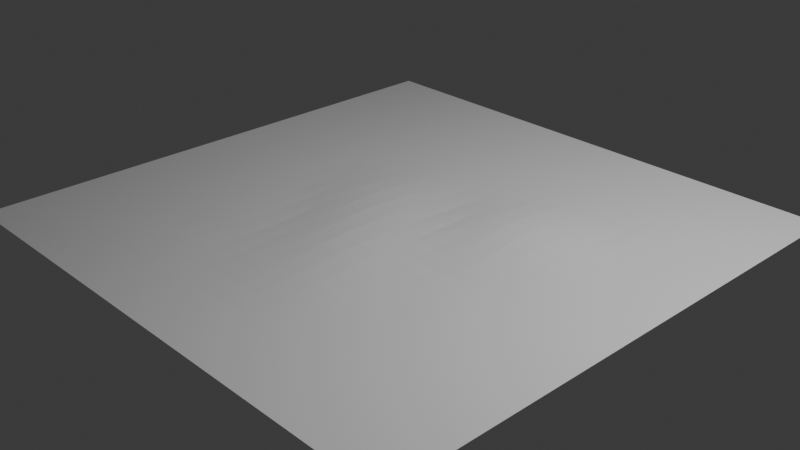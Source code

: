 # Source: ground-tile-deform1.blend  (saved by Blender 4.3.34; exported with 4.5.12 LTS)
import bpy
from mathutils import Matrix  # noqa: F401  (used for matrix-valued properties, if any)

bpy.ops.wm.read_factory_settings(use_empty=True)
scene = bpy.context.scene
scene.name = 'Scene'

# ---- collections
col_collection = bpy.data.collections.new('Collection'); scene.collection.children.link(col_collection)

# ---- world
world_world = bpy.data.worlds.new('World'); scene.world = world_world
world_world.use_nodes = True; world_world.node_tree.nodes.clear()
_N = world_world.node_tree.nodes; _L = world_world.node_tree.links
n0 = _N.new('ShaderNodeOutputWorld'); n0.name = 'World Output'; n0.location = (300, 300)
n1 = _N.new('ShaderNodeBackground'); n1.name = 'Background'; n1.location = (10, 300)
n1.inputs[0].default_value = (0.05088, 0.05088, 0.05088, 1.0)
_L.new(n1.outputs[0], n0.inputs[0])
n0.is_active_output = True
world_world.color = (0.05088, 0.05088, 0.05088)
world_world.sun_shadow_jitter_overblur = 0.0

# ---- cameras
cam_camera = bpy.data.cameras.new('Camera')
cam_camera.clip_end = 100.0
cam_camera.ortho_scale = 7.314

# ---- lights
light_light = bpy.data.lights.new('Light', 'POINT')
light_light.energy = 1000.0
light_light.shadow_soft_size = 0.1

# ---- meshes
me_plane = bpy.data.meshes.new('Plane')
me_plane.from_pydata([(-3.0, -3.0, 0.0), (3.0, -3.0, 0.0), (-3.0, 3.0, 0.0), (3.0, 3.0, 0.0), (-3.0, 2.75, 0.0), (-3.0, 2.5, 0.0), (-3.0, 2.25, 0.0), (-3.0, 2.0, 0.0), (-3.0, 1.75, 0.0), (-3.0, 1.5, 0.0), (-3.0, 1.25, 0.0), (-3.0, 1.0, 0.0), (-3.0, 0.75, 0.0), (-3.0, 0.5, 0.0), (-3.0, 0.25, 0.0), (-3.0, 0.0, 0.0), (-3.0, -0.25, 0.0), (-3.0, -0.5, 0.0), (-3.0, -0.75, 0.0), (-3.0, -1.0, 0.0), (-3.0, -1.25, 0.0), (-3.0, -1.5, 0.0), (-3.0, -1.75, 0.0), (-3.0, -2.0, 0.0), (-3.0, -2.25, 0.0), (-3.0, -2.5, 0.0), (-3.0, -2.75, 0.0), (-2.75, -3.0, 0.0), (-2.5, -3.0, 0.0), (-2.25, -3.0, 0.0), (-2.0, -3.0, 0.0), (-1.75, -3.0, 0.0), (-1.5, -3.0, 0.0), (-1.25, -3.0, 0.0), (-1.0, -3.0, 0.0), (-0.75, -3.0, 0.0), (-0.5, -3.0, 0.0), (-0.25, -3.0, 0.0), (0.0, -3.0, 0.0), (0.25, -3.0, 0.0), (0.5, -3.0, 0.0), (0.75, -3.0, 0.0), (1.0, -3.0, 0.0), (1.25, -3.0, 0.0), (1.5, -3.0, 0.0), (1.75, -3.0, 0.0), (2.0, -3.0, 0.0), (2.25, -3.0, 0.0), (2.5, -3.0, 0.0), (2.75, -3.0, 0.0), (3.0, -2.75, 0.0), (3.0, -2.5, 0.0), (3.0, -2.25, 0.0), (3.0, -2.0, 0.0), (3.0, -1.75, 0.0), (3.0, -1.5, 0.0), (3.0, -1.25, 0.0), (3.0, -1.0, 0.0), (3.0, -0.75, 0.0), (3.0, -0.5, 0.0), (3.0, -0.25, 0.0), (3.0, 0.0, 0.0), (3.0, 0.25, 0.0), (3.0, 0.5, 0.0), (3.0, 0.75, 0.0), (3.0, 1.0, 0.0), (3.0, 1.25, 0.0), (3.0, 1.5, 0.0), (3.0, 1.75, 0.0), (3.0, 2.0, 0.0), (3.0, 2.25, 0.0), (3.0, 2.5, 0.0), (3.0, 2.75, 0.0), (2.75, 3.0, 0.0), (2.5, 3.0, 0.0), (2.25, 3.0, 0.0), (2.0, 3.0, 0.0), (1.75, 3.0, 0.0), (1.5, 3.0, 0.0), (1.25, 3.0, 0.0), (1.0, 3.0, 0.0), (0.75, 3.0, 0.0), (0.5, 3.0, 0.0), (0.25, 3.0, 0.0), (0.0, 3.0, 0.0), (-0.25, 3.0, 0.0), (-0.5, 3.0, 0.0), (-0.75, 3.0, 0.0), (-1.0, 3.0, 0.0), (-1.25, 3.0, 0.0), (-1.5, 3.0, 0.0), (-1.75, 3.0, 0.0), (-2.0, 3.0, 0.0), (-2.25, 3.0, 0.0), (-2.5, 3.0, 0.0), (-2.75, 3.0, 0.0), (-2.75, -2.75, 0.0), (-2.75, -2.5, 0.0), (-2.75, -2.25, 0.0), (-2.75, -2.0, 0.0), (-2.75, -1.75, 0.0), (-2.75, -1.5, 0.0), (-2.75, -1.25, 0.0), (-2.75, -1.0, 0.0), (-2.75, -0.75, 0.0), (-2.75, -0.5, 0.0), (-2.75, -0.25, 0.0), (-2.75, 0.0, 0.0), (-2.75, 0.25, 0.0), (-2.75, 0.5, 0.0), (-2.75, 0.75, 0.0), (-2.75, 1.0, 0.0), (-2.75, 1.25, 0.0), (-2.75, 1.5, 0.0), (-2.75, 1.75, 0.0), (-2.75, 2.0, 0.0), (-2.75, 2.25, 0.0), (-2.75, 2.5, 0.0), (-2.75, 2.75, 0.0), (-2.5, -2.75, 0.0), (-2.5, -2.5, 0.0), (-2.5, -2.25, 0.0), (-2.5, -2.0, 0.0), (-2.5, -1.75, 0.0), (-2.5, -1.5, 0.0), (-2.5, -1.25, 0.0), (-2.5, -1.0, 0.0), (-2.5, -0.75, 0.0), (-2.5, -0.5, 0.0), (-2.5, -0.25, 0.0), (-2.5, 0.0, 0.0), (-2.5, 0.25, 0.0), (-2.5, 0.5, 0.0), (-2.5, 0.75, 0.0), (-2.5, 1.0, 0.0), (-2.5, 1.25, 0.0), (-2.5, 1.5, 0.0), (-2.5, 1.75, 0.0), (-2.5, 2.0, 0.0), (-2.5, 2.25, 0.0), (-2.5, 2.5, 0.0), (-2.5, 2.75, 0.0), (-2.25, -2.75, 0.0), (-2.25, -2.5, 0.0), (-2.25, -2.25, 0.0), (-2.25, -2.0, 0.0), (-2.25, -1.75, 0.0), (-2.25, -1.5, 0.0), (-2.25, -1.25, 0.0), (-2.25, -1.0, 0.0), (-2.25, -0.75, 0.0), (-2.25, -0.5, 0.0), (-2.25, -0.25, 0.0), (-2.25, 0.0, 0.0), (-2.25, 0.25, 0.0), (-2.25, 0.5, 0.0), (-2.25, 0.75, 0.0), (-2.25, 1.0, 0.0), (-2.25, 1.25, 0.0), (-2.25, 1.5, 0.0), (-2.25, 1.75, 0.0), (-2.25, 2.0, 0.0), (-2.25, 2.25, 0.0), (-2.25, 2.5, 0.0), (-2.25, 2.75, 0.0), (-2.0, -2.75, 0.0), (-2.0, -2.5, 0.0), (-2.0, -2.25, 0.0), (-2.0, -2.0, 0.0), (-2.0, -1.75, 0.0), (-2.0, -1.5, 0.0), (-2.0, -1.25, 0.0), (-2.0, -1.0, 0.0), (-2.0, -0.75, 0.0), (-2.0, -0.5, 0.0), (-2.0, -0.25, 0.0), (-2.0, 0.0, 0.0), (-2.0, 0.25, 0.0), (-2.0, 0.5, 0.0), (-2.0, 0.75, 0.0), (-2.0, 1.0, 0.0), (-2.0, 1.25, 0.0), (-2.0, 1.5, 0.0), (-2.0, 1.75, 0.0), (-2.0, 2.0, 0.0), (-2.0, 2.25, 0.0), (-2.0, 2.5, 0.0), (-2.0, 2.75, 0.0), (-1.75, -2.75, 0.0), (-1.75, -2.5, 0.0), (-1.75, -2.25, 0.0), (-1.75, -2.0, 0.0), (-1.75, -1.75, 0.0), (-1.75, -1.5, 0.0), (-1.75, -1.25, 0.0), (-1.75, -1.0, 0.0), (-1.75, -0.75, 0.0), (-1.75, -0.5, 0.0), (-1.75, -0.25, 0.0), (-1.75, 0.0, 0.0), (-1.75, 0.25, 0.0), (-1.75, 0.5, 0.0), (-1.75, 0.75, 0.0), (-1.75, 1.0, 0.0), (-1.75, 1.25, 0.0), (-1.75, 1.5, 0.0), (-1.75, 1.75, 0.0), (-1.75, 2.0, 0.0), (-1.75, 2.25, 0.0), (-1.75, 2.5, 0.0), (-1.75, 2.75, 0.0), (-1.5, -2.75, 0.0), (-1.5, -2.5, 0.0), (-1.5, -2.25, 0.0), (-1.5, -2.0, 0.0), (-1.5, -1.75, 0.0), (-1.5, -1.5, 0.0), (-1.5, -1.25, 0.0), (-1.5, -1.0, 0.0), (-1.5, -0.75, 0.0), (-1.5, -0.5, 0.0), (-1.5, -0.25, 0.0), (-1.5, 5.004e-05, 0.0001665), (-1.5, 0.2501, 0.0004063), (-1.5, 0.5001, 0.0001885), (-1.5, 0.75, 0.0), (-1.5, 1.0, 0.0), (-1.5, 1.25, 0.0), (-1.5, 1.5, 0.0), (-1.5, 1.75, 0.0), (-1.5, 2.0, 0.0), (-1.5, 2.25, 0.0), (-1.5, 2.5, 0.0), (-1.5, 2.75, 0.0), (-1.25, -2.75, 0.0), (-1.25, -2.5, 0.0), (-1.25, -2.25, 0.0), (-1.25, -2.0, 0.0), (-1.25, -1.75, 0.0), (-1.25, -1.5, 0.0), (-1.25, -1.25, 0.0), (-1.25, -1.0, 0.0), (-1.25, -0.75, 0.0), (-1.25, -0.5, 2.055e-05), (-1.251, -0.2495, 0.002122), (-1.253, 0.001418, 0.006132), (-1.254, 0.2518, 0.008056), (-1.253, 0.5015, 0.006279), (-1.251, 0.7506, 0.002305), (-1.25, 1.0, 4.876e-05), (-1.25, 1.25, 0.0), (-1.25, 1.5, 0.0), (-1.25, 1.75, 0.0), (-1.25, 2.0, 0.0), (-1.25, 2.25, 0.0), (-1.25, 2.5, 0.0), (-1.25, 2.75, 0.0), (-1.0, -2.75, 0.0), (-1.0, -2.5, 0.0), (-1.0, -2.25, 0.0), (-1.0, -2.0, 0.0), (-1.0, -1.75, 0.0), (-1.0, -1.5, 0.0), (-1.0, -1.25, 0.0), (-1.0, -1.0, 0.0), (-1.0, -0.75, 0.0), (-1.001, -0.4993, 0.002905), (-1.006, -0.2472, 0.01339), (-1.01, 0.004782, 0.02304), (-1.011, 0.2553, 0.02532), (-1.009, 0.5042, 0.01932), (-1.005, 0.7523, 0.01019), (-1.001, 1.001, 0.002252), (-1.0, 1.25, 0.0), (-1.0, 1.5, 0.0), (-1.0, 1.75, 0.0), (-1.0, 2.0, 0.0), (-1.0, 2.25, 0.0), (-1.0, 2.5, 0.0), (-1.0, 2.75, 0.0), (-0.75, -2.75, 0.0), (-0.75, -2.5, 0.0), (-0.75, -2.25, 0.0), (-0.75, -2.0, 0.0), (-0.75, -1.75, 0.0), (-0.75, -1.5, 0.000242), (-0.7501, -1.25, 0.0006524), (-0.7507, -0.9999, 0.00208), (-0.753, -0.7491, 0.008056), (-0.7584, -0.4961, 0.02059), (-0.7649, -0.2424, 0.03528), (-0.769, 0.009801, 0.04467), (-0.7697, 0.2597, 0.04671), (-0.7655, 0.5075, 0.03624), (-0.7584, 0.7541, 0.01914), (-0.7528, 1.001, 0.006105), (-0.7501, 1.25, 0.0001514), (-0.75, 1.5, 0.0), (-0.75, 1.75, 0.0), (-0.75, 2.0, 0.0), (-0.75, 2.25, 0.0), (-0.75, 2.5, 0.0), (-0.75, 2.75, 0.0), (-0.5, -2.75, 0.0), (-0.5, -2.5, 0.0), (-0.5, -2.25, 0.0), (-0.5, -2.0, 2.939e-05), (-0.5004, -1.75, 0.003104), (-0.5009, -1.499, 0.007631), (-0.5017, -1.249, 0.01146), (-0.5056, -0.9981, 0.02096), (-0.5112, -0.7459, 0.03096), (-0.5192, -0.4914, 0.04718), (-0.5264, -0.2368, 0.06268), (-0.5289, 0.01513, 0.0674), (-0.526, 0.2636, 0.06043), (-0.5197, 0.5097, 0.04651), (-0.5108, 0.7552, 0.02491), (-0.5035, 1.002, 0.007763), (-0.5002, 1.25, 0.0003299), (-0.5, 1.5, 0.0), (-0.5, 1.75, 0.0), (-0.5, 2.0, 0.0), (-0.5, 2.25, 0.0), (-0.5, 2.5, 0.0), (-0.5, 2.75, 0.0), (-0.25, -2.75, 0.0), (-0.25, -2.5, 0.0), (-0.25, -2.25, 0.0), (-0.2503, -2.0, 0.003075), (-0.2513, -1.749, 0.01187), (-0.2523, -1.498, 0.02054), (-0.2553, -1.247, 0.03163), (-0.2618, -0.9953, 0.04611), (-0.2694, -0.7423, 0.05766), (-0.2777, -0.4877, 0.06947), (-0.2834, -0.2334, 0.07892), (-0.2832, 0.01766, 0.07676), (-0.2767, 0.2647, 0.06103), (-0.2682, 0.5095, 0.04249), (-0.2595, 0.7547, 0.02243), (-0.2526, 1.001, 0.005783), (-0.2501, 1.25, 0.0001109), (-0.25, 1.5, 0.0), (-0.25, 1.75, 0.0), (-0.25, 2.0, 0.0), (-0.25, 2.25, 0.0), (-0.25, 2.5, 0.0), (-0.25, 2.75, 0.0), (0.0, -2.75, 0.0), (0.0, -2.5, 0.0), (-2.474e-05, -2.25, 0.0002193), (-0.00085, -1.999, 0.007537), (-0.002307, -1.748, 0.02045), (-0.003664, -1.497, 0.03249), (-0.007848, -1.245, 0.04798), (-0.0152, -0.9935, 0.06347), (-0.02297, -0.7405, 0.07246), (-0.02929, -0.487, 0.07616), (-0.03168, -0.2341, 0.07414), (-0.02875, 0.01605, 0.06659), (-0.02079, 0.2625, 0.0484), (-0.0123, 0.5073, 0.02955), (-0.00548, 0.7528, 0.0135), (-0.0009898, 1.0, 0.002515), (-5.713e-05, 1.25, 0.0002766), (0.0, 1.5, 0.0), (0.0, 1.75, 0.0), (0.0, 2.0, 0.0), (0.0, 2.25, 0.0), (0.0, 2.5, 0.0), (0.0, 2.75, 0.0), (0.25, -2.75, 0.0), (0.25, -2.5, 0.0), (0.2499, -2.25, 0.0006021), (0.2489, -1.999, 0.00949), (0.2473, -1.747, 0.02395), (0.2458, -1.496, 0.03743), (0.2425, -1.245, 0.05106), (0.2362, -0.9936, 0.06366), (0.2305, -0.7417, 0.06665), (0.2271, -0.4897, 0.0623), (0.2275, -0.2381, 0.05487), (0.2315, 0.01175, 0.0466), (0.2385, 0.2589, 0.03191), (0.2436, 0.5047, 0.02237), (0.2468, 0.751, 0.01441), (0.2481, 0.9994, 0.009631), (0.2485, 1.249, 0.007269), (0.2494, 1.5, 0.00308), (0.25, 1.75, 6.041e-05), (0.25, 2.0, 0.0), (0.25, 2.25, 0.0), (0.25, 2.5, 0.0), (0.25, 2.75, 0.0), (0.5, -2.75, 0.0), (0.5, -2.5, 0.0), (0.5, -2.25, 0.0002072), (0.4992, -1.999, 0.007459), (0.4977, -1.748, 0.02031), (0.4964, -1.497, 0.03229), (0.4952, -1.246, 0.03921), (0.4915, -0.9955, 0.04622), (0.4881, -0.7449, 0.04551), (0.487, -0.494, 0.03866), (0.4881, -0.2429, 0.03314), (0.4906, 0.008215, 0.03318), (0.4928, 0.2579, 0.03613), (0.4924, 0.5058, 0.04283), (0.4925, 0.7529, 0.04052), (0.4941, 0.9998, 0.02998), (0.496, 1.248, 0.01928), (0.4977, 1.499, 0.0113), (0.4994, 1.75, 0.003084), (0.5, 2.0, 0.0), (0.5, 2.25, 0.0), (0.5, 2.5, 0.0), (0.5, 2.75, 0.0), (0.75, -2.75, 0.0), (0.75, -2.5, 0.0), (0.75, -2.25, 0.0), (0.7497, -2.0, 0.00298), (0.7487, -1.749, 0.01166), (0.7477, -1.498, 0.02025), (0.7473, -1.247, 0.02382), (0.7471, -0.9977, 0.02216), (0.746, -0.7482, 0.01923), (0.7456, -0.4977, 0.01572), (0.745, -0.2454, 0.0218), (0.7431, 0.008432, 0.03905), (0.7391, 0.2609, 0.06298), (0.7359, 0.5104, 0.07757), (0.7358, 0.7568, 0.07506), (0.7386, 1.002, 0.05789), (0.7428, 1.249, 0.03539), (0.746, 1.498, 0.01924), (0.7485, 1.749, 0.007283), (0.7499, 2.0, 0.0002803), (0.75, 2.25, 0.0), (0.75, 2.5, 0.0), (0.75, 2.75, 0.0), (1.0, -2.75, 0.0), (1.0, -2.5, 0.0), (1.0, -2.25, 0.0), (1.0, -2.0, 1.751e-05), (0.9997, -1.75, 0.002961), (0.9992, -1.499, 0.007396), (0.9989, -1.249, 0.009382), (0.9992, -0.9992, 0.007411), (0.9997, -0.7497, 0.002979), (0.9996, -0.4994, 0.002849), (0.9964, -0.2456, 0.02168), (0.9912, 0.01009, 0.05064), (0.9852, 0.2641, 0.08209), (0.9812, 0.5141, 0.101), (0.9811, 0.7601, 0.09813), (0.9848, 1.004, 0.07687), (0.9904, 1.25, 0.04739), (0.9953, 1.498, 0.02278), (0.9981, 1.749, 0.009057), (0.9999, 2.0, 0.0006635), (1.0, 2.25, 0.0), (1.0, 2.5, 0.0), (1.0, 2.75, 0.0), (1.25, -2.75, 0.0), (1.25, -2.5, 0.0), (1.25, -2.25, 0.0), (1.25, -2.0, 0.0), (1.25, -1.75, 0.0), (1.25, -1.5, 0.000193), (1.25, -1.25, 0.0005694), (1.25, -1.0, 0.0001953), (1.25, -0.75, 0.0), (1.25, -0.4997, 0.001578), (1.246, -0.2459, 0.02047), (1.241, 0.009971, 0.04959), (1.235, 0.2644, 0.08127), (1.231, 0.5151, 0.1014), (1.231, 0.7613, 0.09775), (1.235, 1.006, 0.07557), (1.241, 1.251, 0.04594), (1.246, 1.499, 0.01996), (1.249, 1.749, 0.007087), (1.25, 2.0, 0.0002459), (1.25, 2.25, 0.0), (1.25, 2.5, 0.0), (1.25, 2.75, 0.0), (1.5, -2.75, 0.0), (1.5, -2.5, 0.0), (1.5, -2.25, 0.0), (1.5, -2.0, 0.0), (1.5, -1.75, 0.0), (1.5, -1.5, 0.0), (1.5, -1.25, 0.0), (1.5, -1.0, 0.0), (1.5, -0.75, 0.0), (1.5, -0.4999, 0.0003337), (1.498, -0.2474, 0.01309), (1.493, 0.007408, 0.03665), (1.488, 0.2615, 0.06079), (1.485, 0.5123, 0.07662), (1.485, 0.7596, 0.07417), (1.489, 1.005, 0.05647), (1.494, 1.251, 0.03139), (1.498, 1.499, 0.01119), (1.499, 1.75, 0.002843), (1.5, 2.0, 0.0), (1.5, 2.25, 0.0), (1.5, 2.5, 0.0), (1.5, 2.75, 0.0), (1.75, -2.75, 0.0), (1.75, -2.5, 0.0), (1.75, -2.25, 0.0), (1.75, -2.0, 0.0), (1.75, -1.75, 0.0), (1.75, -1.5, 0.0), (1.75, -1.25, 0.0), (1.75, -1.0, 0.0), (1.75, -0.75, 0.0), (1.75, -0.5, 0.0), (1.749, -0.249, 0.004995), (1.746, 0.003963, 0.01963), (1.743, 0.2569, 0.03416), (1.742, 0.5079, 0.04304), (1.742, 0.7564, 0.0412), (1.744, 1.003, 0.02846), (1.748, 1.251, 0.01189), (1.749, 1.5, 0.002722), (1.75, 1.75, 2.134e-05), (1.75, 2.0, 0.0), (1.75, 2.25, 0.0), (1.75, 2.5, 0.0), (1.75, 2.75, 0.0), (2.0, -2.75, 0.0), (2.0, -2.5, 0.0), (2.0, -2.25, 0.0), (2.0, -2.0, 0.0), (2.0, -1.75, 0.0), (2.0, -1.5, 0.0), (2.0, -1.25, 0.0), (2.0, -1.0, 0.0), (2.0, -0.75, 0.0), (2.0, -0.5, 0.0), (2.0, -0.25, 2.981e-05), (1.999, 0.001011, 0.005005), (1.998, 0.2525, 0.01252), (1.997, 0.5032, 0.0159), (1.998, 0.7525, 0.01276), (1.999, 1.001, 0.005588), (2.0, 1.25, 0.0001969), (2.0, 1.5, 0.0), (2.0, 1.75, 0.0), (2.0, 2.0, 0.0), (2.0, 2.25, 0.0), (2.0, 2.5, 0.0), (2.0, 2.75, 0.0), (2.25, -2.75, 0.0), (2.25, -2.5, 0.0), (2.25, -2.25, 0.0), (2.25, -2.0, 0.0), (2.25, -1.75, 0.0), (2.25, -1.5, 0.0), (2.25, -1.25, 0.0), (2.25, -1.0, 0.0), (2.25, -0.75, 0.0), (2.25, -0.5, 0.0), (2.25, -0.25, 0.0), (2.25, 0.0, 0.0), (2.25, 0.2501, 0.0003412), (2.25, 0.5002, 0.0009949), (2.25, 0.7501, 0.0003553), (2.25, 1.0, 0.0), (2.25, 1.25, 0.0), (2.25, 1.5, 0.0), (2.25, 1.75, 0.0), (2.25, 2.0, 0.0), (2.25, 2.25, 0.0), (2.25, 2.5, 0.0), (2.25, 2.75, 0.0), (2.5, -2.75, 0.0), (2.5, -2.5, 0.0), (2.5, -2.25, 0.0), (2.5, -2.0, 0.0), (2.5, -1.75, 0.0), (2.5, -1.5, 0.0), (2.5, -1.25, 0.0), (2.5, -1.0, 0.0), (2.5, -0.75, 0.0), (2.5, -0.5, 0.0), (2.5, -0.25, 0.0), (2.5, 0.0, 0.0), (2.5, 0.25, 0.0), (2.5, 0.5, 0.0), (2.5, 0.75, 0.0), (2.5, 1.0, 0.0), (2.5, 1.25, 0.0), (2.5, 1.5, 0.0), (2.5, 1.75, 0.0), (2.5, 2.0, 0.0), (2.5, 2.25, 0.0), (2.5, 2.5, 0.0), (2.5, 2.75, 0.0), (2.75, -2.75, 0.0), (2.75, -2.5, 0.0), (2.75, -2.25, 0.0), (2.75, -2.0, 0.0), (2.75, -1.75, 0.0), (2.75, -1.5, 0.0), (2.75, -1.25, 0.0), (2.75, -1.0, 0.0), (2.75, -0.75, 0.0), (2.75, -0.5, 0.0), (2.75, -0.25, 0.0), (2.75, 0.0, 0.0), (2.75, 0.25, 0.0), (2.75, 0.5, 0.0), (2.75, 0.75, 0.0), (2.75, 1.0, 0.0), (2.75, 1.25, 0.0), (2.75, 1.5, 0.0), (2.75, 1.75, 0.0), (2.75, 2.0, 0.0), (2.75, 2.25, 0.0), (2.75, 2.5, 0.0), (2.75, 2.75, 0.0)], [], [(624, 72, 3, 73), (4, 118, 95, 2), (118, 141, 94, 95), (141, 164, 93, 94), (164, 187, 92, 93), (187, 210, 91, 92), (210, 233, 90, 91), (233, 256, 89, 90), (256, 279, 88, 89), (279, 302, 87, 88), (302, 325, 86, 87), (325, 348, 85, 86), (348, 371, 84, 85), (371, 394, 83, 84), (394, 417, 82, 83), (417, 440, 81, 82), (440, 463, 80, 81), (463, 486, 79, 80), (486, 509, 78, 79), (509, 532, 77, 78), (532, 555, 76, 77), (555, 578, 75, 76), (578, 601, 74, 75), (601, 624, 73, 74), (0, 27, 96, 26), (26, 96, 97, 25), (25, 97, 98, 24), (24, 98, 99, 23), (23, 99, 100, 22), (22, 100, 101, 21), (21, 101, 102, 20), (20, 102, 103, 19), (19, 103, 104, 18), (18, 104, 105, 17), (17, 105, 106, 16), (16, 106, 107, 15), (15, 107, 108, 14), (14, 108, 109, 13), (13, 109, 110, 12), (12, 110, 111, 11), (11, 111, 112, 10), (10, 112, 113, 9), (9, 113, 114, 8), (8, 114, 115, 7), (7, 115, 116, 6), (6, 116, 117, 5), (5, 117, 118, 4), (27, 28, 119, 96), (96, 119, 120, 97), (97, 120, 121, 98), (98, 121, 122, 99), (99, 122, 123, 100), (100, 123, 124, 101), (101, 124, 125, 102), (102, 125, 126, 103), (103, 126, 127, 104), (104, 127, 128, 105), (105, 128, 129, 106), (106, 129, 130, 107), (107, 130, 131, 108), (108, 131, 132, 109), (109, 132, 133, 110), (110, 133, 134, 111), (111, 134, 135, 112), (112, 135, 136, 113), (113, 136, 137, 114), (114, 137, 138, 115), (115, 138, 139, 116), (116, 139, 140, 117), (117, 140, 141, 118), (28, 29, 142, 119), (119, 142, 143, 120), (120, 143, 144, 121), (121, 144, 145, 122), (122, 145, 146, 123), (123, 146, 147, 124), (124, 147, 148, 125), (125, 148, 149, 126), (126, 149, 150, 127), (127, 150, 151, 128), (128, 151, 152, 129), (129, 152, 153, 130), (130, 153, 154, 131), (131, 154, 155, 132), (132, 155, 156, 133), (133, 156, 157, 134), (134, 157, 158, 135), (135, 158, 159, 136), (136, 159, 160, 137), (137, 160, 161, 138), (138, 161, 162, 139), (139, 162, 163, 140), (140, 163, 164, 141), (29, 30, 165, 142), (142, 165, 166, 143), (143, 166, 167, 144), (144, 167, 168, 145), (145, 168, 169, 146), (146, 169, 170, 147), (147, 170, 171, 148), (148, 171, 172, 149), (149, 172, 173, 150), (150, 173, 174, 151), (151, 174, 175, 152), (152, 175, 176, 153), (153, 176, 177, 154), (154, 177, 178, 155), (155, 178, 179, 156), (156, 179, 180, 157), (157, 180, 181, 158), (158, 181, 182, 159), (159, 182, 183, 160), (160, 183, 184, 161), (161, 184, 185, 162), (162, 185, 186, 163), (163, 186, 187, 164), (30, 31, 188, 165), (165, 188, 189, 166), (166, 189, 190, 167), (167, 190, 191, 168), (168, 191, 192, 169), (169, 192, 193, 170), (170, 193, 194, 171), (171, 194, 195, 172), (172, 195, 196, 173), (173, 196, 197, 174), (174, 197, 198, 175), (175, 198, 199, 176), (176, 199, 200, 177), (177, 200, 201, 178), (178, 201, 202, 179), (179, 202, 203, 180), (180, 203, 204, 181), (181, 204, 205, 182), (182, 205, 206, 183), (183, 206, 207, 184), (184, 207, 208, 185), (185, 208, 209, 186), (186, 209, 210, 187), (31, 32, 211, 188), (188, 211, 212, 189), (189, 212, 213, 190), (190, 213, 214, 191), (191, 214, 215, 192), (192, 215, 216, 193), (193, 216, 217, 194), (194, 217, 218, 195), (195, 218, 219, 196), (196, 219, 220, 197), (197, 220, 221, 198), (198, 221, 222, 199), (199, 222, 223, 200), (200, 223, 224, 201), (201, 224, 225, 202), (202, 225, 226, 203), (203, 226, 227, 204), (204, 227, 228, 205), (205, 228, 229, 206), (206, 229, 230, 207), (207, 230, 231, 208), (208, 231, 232, 209), (209, 232, 233, 210), (32, 33, 234, 211), (211, 234, 235, 212), (212, 235, 236, 213), (213, 236, 237, 214), (214, 237, 238, 215), (215, 238, 239, 216), (216, 239, 240, 217), (217, 240, 241, 218), (218, 241, 242, 219), (219, 242, 243, 220), (220, 243, 244, 221), (221, 244, 245, 222), (222, 245, 246, 223), (223, 246, 247, 224), (224, 247, 248, 225), (225, 248, 249, 226), (226, 249, 250, 227), (227, 250, 251, 228), (228, 251, 252, 229), (229, 252, 253, 230), (230, 253, 254, 231), (231, 254, 255, 232), (232, 255, 256, 233), (33, 34, 257, 234), (234, 257, 258, 235), (235, 258, 259, 236), (236, 259, 260, 237), (237, 260, 261, 238), (238, 261, 262, 239), (239, 262, 263, 240), (240, 263, 264, 241), (241, 264, 265, 242), (242, 265, 266, 243), (243, 266, 267, 244), (244, 267, 268, 245), (245, 268, 269, 246), (246, 269, 270, 247), (247, 270, 271, 248), (248, 271, 272, 249), (249, 272, 273, 250), (250, 273, 274, 251), (251, 274, 275, 252), (252, 275, 276, 253), (253, 276, 277, 254), (254, 277, 278, 255), (255, 278, 279, 256), (34, 35, 280, 257), (257, 280, 281, 258), (258, 281, 282, 259), (259, 282, 283, 260), (260, 283, 284, 261), (261, 284, 285, 262), (262, 285, 286, 263), (263, 286, 287, 264), (264, 287, 288, 265), (265, 288, 289, 266), (266, 289, 290, 267), (267, 290, 291, 268), (268, 291, 292, 269), (269, 292, 293, 270), (270, 293, 294, 271), (271, 294, 295, 272), (272, 295, 296, 273), (273, 296, 297, 274), (274, 297, 298, 275), (275, 298, 299, 276), (276, 299, 300, 277), (277, 300, 301, 278), (278, 301, 302, 279), (35, 36, 303, 280), (280, 303, 304, 281), (281, 304, 305, 282), (282, 305, 306, 283), (283, 306, 307, 284), (284, 307, 308, 285), (285, 308, 309, 286), (286, 309, 310, 287), (287, 310, 311, 288), (288, 311, 312, 289), (289, 312, 313, 290), (290, 313, 314, 291), (291, 314, 315, 292), (292, 315, 316, 293), (293, 316, 317, 294), (294, 317, 318, 295), (295, 318, 319, 296), (296, 319, 320, 297), (297, 320, 321, 298), (298, 321, 322, 299), (299, 322, 323, 300), (300, 323, 324, 301), (301, 324, 325, 302), (36, 37, 326, 303), (303, 326, 327, 304), (304, 327, 328, 305), (305, 328, 329, 306), (306, 329, 330, 307), (307, 330, 331, 308), (308, 331, 332, 309), (309, 332, 333, 310), (310, 333, 334, 311), (311, 334, 335, 312), (312, 335, 336, 313), (313, 336, 337, 314), (314, 337, 338, 315), (315, 338, 339, 316), (316, 339, 340, 317), (317, 340, 341, 318), (318, 341, 342, 319), (319, 342, 343, 320), (320, 343, 344, 321), (321, 344, 345, 322), (322, 345, 346, 323), (323, 346, 347, 324), (324, 347, 348, 325), (37, 38, 349, 326), (326, 349, 350, 327), (327, 350, 351, 328), (328, 351, 352, 329), (329, 352, 353, 330), (330, 353, 354, 331), (331, 354, 355, 332), (332, 355, 356, 333), (333, 356, 357, 334), (334, 357, 358, 335), (335, 358, 359, 336), (336, 359, 360, 337), (337, 360, 361, 338), (338, 361, 362, 339), (339, 362, 363, 340), (340, 363, 364, 341), (341, 364, 365, 342), (342, 365, 366, 343), (343, 366, 367, 344), (344, 367, 368, 345), (345, 368, 369, 346), (346, 369, 370, 347), (347, 370, 371, 348), (38, 39, 372, 349), (349, 372, 373, 350), (350, 373, 374, 351), (351, 374, 375, 352), (352, 375, 376, 353), (353, 376, 377, 354), (354, 377, 378, 355), (355, 378, 379, 356), (356, 379, 380, 357), (357, 380, 381, 358), (358, 381, 382, 359), (359, 382, 383, 360), (360, 383, 384, 361), (361, 384, 385, 362), (362, 385, 386, 363), (363, 386, 387, 364), (364, 387, 388, 365), (365, 388, 389, 366), (366, 389, 390, 367), (367, 390, 391, 368), (368, 391, 392, 369), (369, 392, 393, 370), (370, 393, 394, 371), (39, 40, 395, 372), (372, 395, 396, 373), (373, 396, 397, 374), (374, 397, 398, 375), (375, 398, 399, 376), (376, 399, 400, 377), (377, 400, 401, 378), (378, 401, 402, 379), (379, 402, 403, 380), (380, 403, 404, 381), (381, 404, 405, 382), (382, 405, 406, 383), (383, 406, 407, 384), (384, 407, 408, 385), (385, 408, 409, 386), (386, 409, 410, 387), (387, 410, 411, 388), (388, 411, 412, 389), (389, 412, 413, 390), (390, 413, 414, 391), (391, 414, 415, 392), (392, 415, 416, 393), (393, 416, 417, 394), (40, 41, 418, 395), (395, 418, 419, 396), (396, 419, 420, 397), (397, 420, 421, 398), (398, 421, 422, 399), (399, 422, 423, 400), (400, 423, 424, 401), (401, 424, 425, 402), (402, 425, 426, 403), (403, 426, 427, 404), (404, 427, 428, 405), (405, 428, 429, 406), (406, 429, 430, 407), (407, 430, 431, 408), (408, 431, 432, 409), (409, 432, 433, 410), (410, 433, 434, 411), (411, 434, 435, 412), (412, 435, 436, 413), (413, 436, 437, 414), (414, 437, 438, 415), (415, 438, 439, 416), (416, 439, 440, 417), (41, 42, 441, 418), (418, 441, 442, 419), (419, 442, 443, 420), (420, 443, 444, 421), (421, 444, 445, 422), (422, 445, 446, 423), (423, 446, 447, 424), (424, 447, 448, 425), (425, 448, 449, 426), (426, 449, 450, 427), (427, 450, 451, 428), (428, 451, 452, 429), (429, 452, 453, 430), (430, 453, 454, 431), (431, 454, 455, 432), (432, 455, 456, 433), (433, 456, 457, 434), (434, 457, 458, 435), (435, 458, 459, 436), (436, 459, 460, 437), (437, 460, 461, 438), (438, 461, 462, 439), (439, 462, 463, 440), (42, 43, 464, 441), (441, 464, 465, 442), (442, 465, 466, 443), (443, 466, 467, 444), (444, 467, 468, 445), (445, 468, 469, 446), (446, 469, 470, 447), (447, 470, 471, 448), (448, 471, 472, 449), (449, 472, 473, 450), (450, 473, 474, 451), (451, 474, 475, 452), (452, 475, 476, 453), (453, 476, 477, 454), (454, 477, 478, 455), (455, 478, 479, 456), (456, 479, 480, 457), (457, 480, 481, 458), (458, 481, 482, 459), (459, 482, 483, 460), (460, 483, 484, 461), (461, 484, 485, 462), (462, 485, 486, 463), (43, 44, 487, 464), (464, 487, 488, 465), (465, 488, 489, 466), (466, 489, 490, 467), (467, 490, 491, 468), (468, 491, 492, 469), (469, 492, 493, 470), (470, 493, 494, 471), (471, 494, 495, 472), (472, 495, 496, 473), (473, 496, 497, 474), (474, 497, 498, 475), (475, 498, 499, 476), (476, 499, 500, 477), (477, 500, 501, 478), (478, 501, 502, 479), (479, 502, 503, 480), (480, 503, 504, 481), (481, 504, 505, 482), (482, 505, 506, 483), (483, 506, 507, 484), (484, 507, 508, 485), (485, 508, 509, 486), (44, 45, 510, 487), (487, 510, 511, 488), (488, 511, 512, 489), (489, 512, 513, 490), (490, 513, 514, 491), (491, 514, 515, 492), (492, 515, 516, 493), (493, 516, 517, 494), (494, 517, 518, 495), (495, 518, 519, 496), (496, 519, 520, 497), (497, 520, 521, 498), (498, 521, 522, 499), (499, 522, 523, 500), (500, 523, 524, 501), (501, 524, 525, 502), (502, 525, 526, 503), (503, 526, 527, 504), (504, 527, 528, 505), (505, 528, 529, 506), (506, 529, 530, 507), (507, 530, 531, 508), (508, 531, 532, 509), (45, 46, 533, 510), (510, 533, 534, 511), (511, 534, 535, 512), (512, 535, 536, 513), (513, 536, 537, 514), (514, 537, 538, 515), (515, 538, 539, 516), (516, 539, 540, 517), (517, 540, 541, 518), (518, 541, 542, 519), (519, 542, 543, 520), (520, 543, 544, 521), (521, 544, 545, 522), (522, 545, 546, 523), (523, 546, 547, 524), (524, 547, 548, 525), (525, 548, 549, 526), (526, 549, 550, 527), (527, 550, 551, 528), (528, 551, 552, 529), (529, 552, 553, 530), (530, 553, 554, 531), (531, 554, 555, 532), (46, 47, 556, 533), (533, 556, 557, 534), (534, 557, 558, 535), (535, 558, 559, 536), (536, 559, 560, 537), (537, 560, 561, 538), (538, 561, 562, 539), (539, 562, 563, 540), (540, 563, 564, 541), (541, 564, 565, 542), (542, 565, 566, 543), (543, 566, 567, 544), (544, 567, 568, 545), (545, 568, 569, 546), (546, 569, 570, 547), (547, 570, 571, 548), (548, 571, 572, 549), (549, 572, 573, 550), (550, 573, 574, 551), (551, 574, 575, 552), (552, 575, 576, 553), (553, 576, 577, 554), (554, 577, 578, 555), (47, 48, 579, 556), (556, 579, 580, 557), (557, 580, 581, 558), (558, 581, 582, 559), (559, 582, 583, 560), (560, 583, 584, 561), (561, 584, 585, 562), (562, 585, 586, 563), (563, 586, 587, 564), (564, 587, 588, 565), (565, 588, 589, 566), (566, 589, 590, 567), (567, 590, 591, 568), (568, 591, 592, 569), (569, 592, 593, 570), (570, 593, 594, 571), (571, 594, 595, 572), (572, 595, 596, 573), (573, 596, 597, 574), (574, 597, 598, 575), (575, 598, 599, 576), (576, 599, 600, 577), (577, 600, 601, 578), (48, 49, 602, 579), (579, 602, 603, 580), (580, 603, 604, 581), (581, 604, 605, 582), (582, 605, 606, 583), (583, 606, 607, 584), (584, 607, 608, 585), (585, 608, 609, 586), (586, 609, 610, 587), (587, 610, 611, 588), (588, 611, 612, 589), (589, 612, 613, 590), (590, 613, 614, 591), (591, 614, 615, 592), (592, 615, 616, 593), (593, 616, 617, 594), (594, 617, 618, 595), (595, 618, 619, 596), (596, 619, 620, 597), (597, 620, 621, 598), (598, 621, 622, 599), (599, 622, 623, 600), (600, 623, 624, 601), (49, 1, 50, 602), (602, 50, 51, 603), (603, 51, 52, 604), (604, 52, 53, 605), (605, 53, 54, 606), (606, 54, 55, 607), (607, 55, 56, 608), (608, 56, 57, 609), (609, 57, 58, 610), (610, 58, 59, 611), (611, 59, 60, 612), (612, 60, 61, 613), (613, 61, 62, 614), (614, 62, 63, 615), (615, 63, 64, 616), (616, 64, 65, 617), (617, 65, 66, 618), (618, 66, 67, 619), (619, 67, 68, 620), (620, 68, 69, 621), (621, 69, 70, 622), (622, 70, 71, 623), (623, 71, 72, 624)])
_uv = me_plane.uv_layers.new(name='UVMap')
_uv.uv.foreach_set('vector', [0.9583, 0.9583, 1.0, 0.9583, 1.0, 1.0, 0.9583, 1.0, 0.0, 0.9583, 0.04167, 0.9583, 0.04167, 1.0, 0.0, 1.0, 0.04167, 0.9583, 0.08333, 0.9583, 0.08333, 1.0, 0.04167, 1.0, 0.08333, 0.9583, 0.125, 0.9583, 0.125, 1.0, 0.08333, 1.0, 0.125, 0.9583, 0.1667, 0.9583, 0.1667, 1.0, 0.125, 1.0, 0.1667, 0.9583, 0.2083, 0.9583, 0.2083, 1.0, 0.1667, 1.0, 0.2083, 0.9583, 0.25, 0.9583, 0.25, 1.0, 0.2083, 1.0, 0.25, 0.9583, 0.2917, 0.9583, 0.2917, 1.0, 0.25, 1.0, 0.2917, 0.9583, 0.3333, 0.9583, 0.3333, 1.0, 0.2917, 1.0, 0.3333, 0.9583, 0.375, 0.9583, 0.375, 1.0, 0.3333, 1.0, 0.375, 0.9583, 0.4167, 0.9583, 0.4167, 1.0, 0.375, 1.0, 0.4167, 0.9583, 0.4583, 0.9583, 0.4583, 1.0, 0.4167, 1.0, 0.4583, 0.9583, 0.5, 0.9583, 0.5, 1.0, 0.4583, 1.0, 0.5, 0.9583, 0.5417, 0.9583, 0.5417, 1.0, 0.5, 1.0, 0.5417, 0.9583, 0.5833, 0.9583, 0.5833, 1.0, 0.5417, 1.0, 0.5833, 0.9583, 0.625, 0.9583, 0.625, 1.0, 0.5833, 1.0, 0.625, 0.9583, 0.6667, 0.9583, 0.6667, 1.0, 0.625, 1.0, 0.6667, 0.9583, 0.7083, 0.9583, 0.7083, 1.0, 0.6667, 1.0, 0.7083, 0.9583, 0.75, 0.9583, 0.75, 1.0, 0.7083, 1.0, 0.75, 0.9583, 0.7917, 0.9583, 0.7917, 1.0, 0.75, 1.0, 0.7917, 0.9583, 0.8333, 0.9583, 0.8333, 1.0, 0.7917, 1.0, 0.8333, 0.9583, 0.875, 0.9583, 0.875, 1.0, 0.8333, 1.0, 0.875, 0.9583, 0.9167, 0.9583, 0.9167, 1.0, 0.875, 1.0, 0.9167, 0.9583, 0.9583, 0.9583, 0.9583, 1.0, 0.9167, 1.0, 0.0, 0.0, 0.04167, 0.0, 0.04167, 0.04167, 0.0, 0.04167, 0.0, 0.04167, 0.04167, 0.04167, 0.04167, 0.08333, 0.0, 0.08333, 0.0, 0.08333, 0.04167, 0.08333, 0.04167, 0.125, 0.0, 0.125, 0.0, 0.125, 0.04167, 0.125, 0.04167, 0.1667, 0.0, 0.1667, 0.0, 0.1667, 0.04167, 0.1667, 0.04167, 0.2083, 0.0, 0.2083, 0.0, 0.2083, 0.04167, 0.2083, 0.04167, 0.25, 0.0, 0.25, 0.0, 0.25, 0.04167, 0.25, 0.04167, 0.2917, 0.0, 0.2917, 0.0, 0.2917, 0.04167, 0.2917, 0.04167, 0.3333, 0.0, 0.3333, 0.0, 0.3333, 0.04167, 0.3333, 0.04167, 0.375, 0.0, 0.375, 0.0, 0.375, 0.04167, 0.375, 0.04167, 0.4167, 0.0, 0.4167, 0.0, 0.4167, 0.04167, 0.4167, 0.04167, 0.4583, 0.0, 0.4583, 0.0, 0.4583, 0.04167, 0.4583, 0.04167, 0.5, 0.0, 0.5, 0.0, 0.5, 0.04167, 0.5, 0.04167, 0.5417, 0.0, 0.5417, 0.0, 0.5417, 0.04167, 0.5417, 0.04167, 0.5833, 0.0, 0.5833, 0.0, 0.5833, 0.04167, 0.5833, 0.04167, 0.625, 0.0, 0.625, 0.0, 0.625, 0.04167, 0.625, 0.04167, 0.6667, 0.0, 0.6667, 0.0, 0.6667, 0.04167, 0.6667, 0.04167, 0.7083, 0.0, 0.7083, 0.0, 0.7083, 0.04167, 0.7083, 0.04167, 0.75, 0.0, 0.75, 0.0, 0.75, 0.04167, 0.75, 0.04167, 0.7917, 0.0, 0.7917, 0.0, 0.7917, 0.04167, 0.7917, 0.04167, 0.8333, 0.0, 0.8333, 0.0, 0.8333, 0.04167, 0.8333, 0.04167, 0.875, 0.0, 0.875, 0.0, 0.875, 0.04167, 0.875, 0.04167, 0.9167, 0.0, 0.9167, 0.0, 0.9167, 0.04167, 0.9167, 0.04167, 0.9583, 0.0, 0.9583, 0.04167, 0.0, 0.08333, 0.0, 0.08333, 0.04167, 0.04167, 0.04167, 0.04167, 0.04167, 0.08333, 0.04167, 0.08333, 0.08333, 0.04167, 0.08333, 0.04167, 0.08333, 0.08333, 0.08333, 0.08333, 0.125, 0.04167, 0.125, 0.04167, 0.125, 0.08333, 0.125, 0.08333, 0.1667, 0.04167, 0.1667, 0.04167, 0.1667, 0.08333, 0.1667, 0.08333, 0.2083, 0.04167, 0.2083, 0.04167, 0.2083, 0.08333, 0.2083, 0.08333, 0.25, 0.04167, 0.25, 0.04167, 0.25, 0.08333, 0.25, 0.08333, 0.2917, 0.04167, 0.2917, 0.04167, 0.2917, 0.08333, 0.2917, 0.08333, 0.3333, 0.04167, 0.3333, 0.04167, 0.3333, 0.08333, 0.3333, 0.08333, 0.375, 0.04167, 0.375, 0.04167, 0.375, 0.08333, 0.375, 0.08333, 0.4167, 0.04167, 0.4167, 0.04167, 0.4167, 0.08333, 0.4167, 0.08333, 0.4583, 0.04167, 0.4583, 0.04167, 0.4583, 0.08333, 0.4583, 0.08333, 0.5, 0.04167, 0.5, 0.04167, 0.5, 0.08333, 0.5, 0.08333, 0.5417, 0.04167, 0.5417, 0.04167, 0.5417, 0.08333, 0.5417, 0.08333, 0.5833, 0.04167, 0.5833, 0.04167, 0.5833, 0.08333, 0.5833, 0.08333, 0.625, 0.04167, 0.625, 0.04167, 0.625, 0.08333, 0.625, 0.08333, 0.6667, 0.04167, 0.6667, 0.04167, 0.6667, 0.08333, 0.6667, 0.08333, 0.7083, 0.04167, 0.7083, 0.04167, 0.7083, 0.08333, 0.7083, 0.08333, 0.75, 0.04167, 0.75, 0.04167, 0.75, 0.08333, 0.75, 0.08333, 0.7917, 0.04167, 0.7917, 0.04167, 0.7917, 0.08333, 0.7917, 0.08333, 0.8333, 0.04167, 0.8333, 0.04167, 0.8333, 0.08333, 0.8333, 0.08333, 0.875, 0.04167, 0.875, 0.04167, 0.875, 0.08333, 0.875, 0.08333, 0.9167, 0.04167, 0.9167, 0.04167, 0.9167, 0.08333, 0.9167, 0.08333, 0.9583, 0.04167, 0.9583, 0.08333, 0.0, 0.125, 0.0, 0.125, 0.04167, 0.08333, 0.04167, 0.08333, 0.04167, 0.125, 0.04167, 0.125, 0.08333, 0.08333, 0.08333, 0.08333, 0.08333, 0.125, 0.08333, 0.125, 0.125, 0.08333, 0.125, 0.08333, 0.125, 0.125, 0.125, 0.125, 0.1667, 0.08333, 0.1667, 0.08333, 0.1667, 0.125, 0.1667, 0.125, 0.2083, 0.08333, 0.2083, 0.08333, 0.2083, 0.125, 0.2083, 0.125, 0.25, 0.08333, 0.25, 0.08333, 0.25, 0.125, 0.25, 0.125, 0.2917, 0.08333, 0.2917, 0.08333, 0.2917, 0.125, 0.2917, 0.125, 0.3333, 0.08333, 0.3333, 0.08333, 0.3333, 0.125, 0.3333, 0.125, 0.375, 0.08333, 0.375, 0.08333, 0.375, 0.125, 0.375, 0.125, 0.4167, 0.08333, 0.4167, 0.08333, 0.4167, 0.125, 0.4167, 0.125, 0.4583, 0.08333, 0.4583, 0.08333, 0.4583, 0.125, 0.4583, 0.125, 0.5, 0.08333, 0.5, 0.08333, 0.5, 0.125, 0.5, 0.125, 0.5417, 0.08333, 0.5417, 0.08333, 0.5417, 0.125, 0.5417, 0.125, 0.5833, 0.08333, 0.5833, 0.08333, 0.5833, 0.125, 0.5833, 0.125, 0.625, 0.08333, 0.625, 0.08333, 0.625, 0.125, 0.625, 0.125, 0.6667, 0.08333, 0.6667, 0.08333, 0.6667, 0.125, 0.6667, 0.125, 0.7083, 0.08333, 0.7083, 0.08333, 0.7083, 0.125, 0.7083, 0.125, 0.75, 0.08333, 0.75, 0.08333, 0.75, 0.125, 0.75, 0.125, 0.7917, 0.08333, 0.7917, 0.08333, 0.7917, 0.125, 0.7917, 0.125, 0.8333, 0.08333, 0.8333, 0.08333, 0.8333, 0.125, 0.8333, 0.125, 0.875, 0.08333, 0.875, 0.08333, 0.875, 0.125, 0.875, 0.125, 0.9167, 0.08333, 0.9167, 0.08333, 0.9167, 0.125, 0.9167, 0.125, 0.9583, 0.08333, 0.9583, 0.125, 0.0, 0.1667, 0.0, 0.1667, 0.04167, 0.125, 0.04167, 0.125, 0.04167, 0.1667, 0.04167, 0.1667, 0.08333, 0.125, 0.08333, 0.125, 0.08333, 0.1667, 0.08333, 0.1667, 0.125, 0.125, 0.125, 0.125, 0.125, 0.1667, 0.125, 0.1667, 0.1667, 0.125, 0.1667, 0.125, 0.1667, 0.1667, 0.1667, 0.1667, 0.2083, 0.125, 0.2083, 0.125, 0.2083, 0.1667, 0.2083, 0.1667, 0.25, 0.125, 0.25, 0.125, 0.25, 0.1667, 0.25, 0.1667, 0.2917, 0.125, 0.2917, 0.125, 0.2917, 0.1667, 0.2917, 0.1667, 0.3333, 0.125, 0.3333, 0.125, 0.3333, 0.1667, 0.3333, 0.1667, 0.375, 0.125, 0.375, 0.125, 0.375, 0.1667, 0.375, 0.1667, 0.4167, 0.125, 0.4167, 0.125, 0.4167, 0.1667, 0.4167, 0.1667, 0.4583, 0.125, 0.4583, 0.125, 0.4583, 0.1667, 0.4583, 0.1667, 0.5, 0.125, 0.5, 0.125, 0.5, 0.1667, 0.5, 0.1667, 0.5417, 0.125, 0.5417, 0.125, 0.5417, 0.1667, 0.5417, 0.1667, 0.5833, 0.125, 0.5833, 0.125, 0.5833, 0.1667, 0.5833, 0.1667, 0.625, 0.125, 0.625, 0.125, 0.625, 0.1667, 0.625, 0.1667, 0.6667, 0.125, 0.6667, 0.125, 0.6667, 0.1667, 0.6667, 0.1667, 0.7083, 0.125, 0.7083, 0.125, 0.7083, 0.1667, 0.7083, 0.1667, 0.75, 0.125, 0.75, 0.125, 0.75, 0.1667, 0.75, 0.1667, 0.7917, 0.125, 0.7917, 0.125, 0.7917, 0.1667, 0.7917, 0.1667, 0.8333, 0.125, 0.8333, 0.125, 0.8333, 0.1667, 0.8333, 0.1667, 0.875, 0.125, 0.875, 0.125, 0.875, 0.1667, 0.875, 0.1667, 0.9167, 0.125, 0.9167, 0.125, 0.9167, 0.1667, 0.9167, 0.1667, 0.9583, 0.125, 0.9583, 0.1667, 0.0, 0.2083, 0.0, 0.2083, 0.04167, 0.1667, 0.04167, 0.1667, 0.04167, 0.2083, 0.04167, 0.2083, 0.08333, 0.1667, 0.08333, 0.1667, 0.08333, 0.2083, 0.08333, 0.2083, 0.125, 0.1667, 0.125, 0.1667, 0.125, 0.2083, 0.125, 0.2083, 0.1667, 0.1667, 0.1667, 0.1667, 0.1667, 0.2083, 0.1667, 0.2083, 0.2083, 0.1667, 0.2083, 0.1667, 0.2083, 0.2083, 0.2083, 0.2083, 0.25, 0.1667, 0.25, 0.1667, 0.25, 0.2083, 0.25, 0.2083, 0.2917, 0.1667, 0.2917, 0.1667, 0.2917, 0.2083, 0.2917, 0.2083, 0.3333, 0.1667, 0.3333, 0.1667, 0.3333, 0.2083, 0.3333, 0.2083, 0.375, 0.1667, 0.375, 0.1667, 0.375, 0.2083, 0.375, 0.2083, 0.4167, 0.1667, 0.4167, 0.1667, 0.4167, 0.2083, 0.4167, 0.2083, 0.4583, 0.1667, 0.4583, 0.1667, 0.4583, 0.2083, 0.4583, 0.2083, 0.5, 0.1667, 0.5, 0.1667, 0.5, 0.2083, 0.5, 0.2083, 0.5417, 0.1667, 0.5417, 0.1667, 0.5417, 0.2083, 0.5417, 0.2083, 0.5833, 0.1667, 0.5833, 0.1667, 0.5833, 0.2083, 0.5833, 0.2083, 0.625, 0.1667, 0.625, 0.1667, 0.625, 0.2083, 0.625, 0.2083, 0.6667, 0.1667, 0.6667, 0.1667, 0.6667, 0.2083, 0.6667, 0.2083, 0.7083, 0.1667, 0.7083, 0.1667, 0.7083, 0.2083, 0.7083, 0.2083, 0.75, 0.1667, 0.75, 0.1667, 0.75, 0.2083, 0.75, 0.2083, 0.7917, 0.1667, 0.7917, 0.1667, 0.7917, 0.2083, 0.7917, 0.2083, 0.8333, 0.1667, 0.8333, 0.1667, 0.8333, 0.2083, 0.8333, 0.2083, 0.875, 0.1667, 0.875, 0.1667, 0.875, 0.2083, 0.875, 0.2083, 0.9167, 0.1667, 0.9167, 0.1667, 0.9167, 0.2083, 0.9167, 0.2083, 0.9583, 0.1667, 0.9583, 0.2083, 0.0, 0.25, 0.0, 0.25, 0.04167, 0.2083, 0.04167, 0.2083, 0.04167, 0.25, 0.04167, 0.25, 0.08333, 0.2083, 0.08333, 0.2083, 0.08333, 0.25, 0.08333, 0.25, 0.125, 0.2083, 0.125, 0.2083, 0.125, 0.25, 0.125, 0.25, 0.1667, 0.2083, 0.1667, 0.2083, 0.1667, 0.25, 0.1667, 0.25, 0.2083, 0.2083, 0.2083, 0.2083, 0.2083, 0.25, 0.2083, 0.25, 0.25, 0.2083, 0.25, 0.2083, 0.25, 0.25, 0.25, 0.25, 0.2917, 0.2083, 0.2917, 0.2083, 0.2917, 0.25, 0.2917, 0.25, 0.3333, 0.2083, 0.3333, 0.2083, 0.3333, 0.25, 0.3333, 0.25, 0.375, 0.2083, 0.375, 0.2083, 0.375, 0.25, 0.375, 0.25, 0.4167, 0.2083, 0.4167, 0.2083, 0.4167, 0.25, 0.4167, 0.25, 0.4583, 0.2083, 0.4583, 0.2083, 0.4583, 0.25, 0.4583, 0.25, 0.5, 0.2083, 0.5, 0.2083, 0.5, 0.25, 0.5, 0.25, 0.5417, 0.2083, 0.5417, 0.2083, 0.5417, 0.25, 0.5417, 0.25, 0.5833, 0.2083, 0.5833, 0.2083, 0.5833, 0.25, 0.5833, 0.25, 0.625, 0.2083, 0.625, 0.2083, 0.625, 0.25, 0.625, 0.25, 0.6667, 0.2083, 0.6667, 0.2083, 0.6667, 0.25, 0.6667, 0.25, 0.7083, 0.2083, 0.7083, 0.2083, 0.7083, 0.25, 0.7083, 0.25, 0.75, 0.2083, 0.75, 0.2083, 0.75, 0.25, 0.75, 0.25, 0.7917, 0.2083, 0.7917, 0.2083, 0.7917, 0.25, 0.7917, 0.25, 0.8333, 0.2083, 0.8333, 0.2083, 0.8333, 0.25, 0.8333, 0.25, 0.875, 0.2083, 0.875, 0.2083, 0.875, 0.25, 0.875, 0.25, 0.9167, 0.2083, 0.9167, 0.2083, 0.9167, 0.25, 0.9167, 0.25, 0.9583, 0.2083, 0.9583, 0.25, 0.0, 0.2917, 0.0, 0.2917, 0.04167, 0.25, 0.04167, 0.25, 0.04167, 0.2917, 0.04167, 0.2917, 0.08333, 0.25, 0.08333, 0.25, 0.08333, 0.2917, 0.08333, 0.2917, 0.125, 0.25, 0.125, 0.25, 0.125, 0.2917, 0.125, 0.2917, 0.1667, 0.25, 0.1667, 0.25, 0.1667, 0.2917, 0.1667, 0.2917, 0.2083, 0.25, 0.2083, 0.25, 0.2083, 0.2917, 0.2083, 0.2917, 0.25, 0.25, 0.25, 0.25, 0.25, 0.2917, 0.25, 0.2917, 0.2917, 0.25, 0.2917, 0.25, 0.2917, 0.2917, 0.2917, 0.2917, 0.3333, 0.25, 0.3333, 0.25, 0.3333, 0.2917, 0.3333, 0.2917, 0.375, 0.25, 0.375, 0.25, 0.375, 0.2917, 0.375, 0.2917, 0.4167, 0.25, 0.4167, 0.25, 0.4167, 0.2917, 0.4167, 0.2917, 0.4583, 0.25, 0.4583, 0.25, 0.4583, 0.2917, 0.4583, 0.2917, 0.5, 0.25, 0.5, 0.25, 0.5, 0.2917, 0.5, 0.2917, 0.5417, 0.25, 0.5417, 0.25, 0.5417, 0.2917, 0.5417, 0.2917, 0.5833, 0.25, 0.5833, 0.25, 0.5833, 0.2917, 0.5833, 0.2917, 0.625, 0.25, 0.625, 0.25, 0.625, 0.2917, 0.625, 0.2917, 0.6667, 0.25, 0.6667, 0.25, 0.6667, 0.2917, 0.6667, 0.2917, 0.7083, 0.25, 0.7083, 0.25, 0.7083, 0.2917, 0.7083, 0.2917, 0.75, 0.25, 0.75, 0.25, 0.75, 0.2917, 0.75, 0.2917, 0.7917, 0.25, 0.7917, 0.25, 0.7917, 0.2917, 0.7917, 0.2917, 0.8333, 0.25, 0.8333, 0.25, 0.8333, 0.2917, 0.8333, 0.2917, 0.875, 0.25, 0.875, 0.25, 0.875, 0.2917, 0.875, 0.2917, 0.9167, 0.25, 0.9167, 0.25, 0.9167, 0.2917, 0.9167, 0.2917, 0.9583, 0.25, 0.9583, 0.2917, 0.0, 0.3333, 0.0, 0.3333, 0.04167, 0.2917, 0.04167, 0.2917, 0.04167, 0.3333, 0.04167, 0.3333, 0.08333, 0.2917, 0.08333, 0.2917, 0.08333, 0.3333, 0.08333, 0.3333, 0.125, 0.2917, 0.125, 0.2917, 0.125, 0.3333, 0.125, 0.3333, 0.1667, 0.2917, 0.1667, 0.2917, 0.1667, 0.3333, 0.1667, 0.3333, 0.2083, 0.2917, 0.2083, 0.2917, 0.2083, 0.3333, 0.2083, 0.3333, 0.25, 0.2917, 0.25, 0.2917, 0.25, 0.3333, 0.25, 0.3333, 0.2917, 0.2917, 0.2917, 0.2917, 0.2917, 0.3333, 0.2917, 0.3333, 0.3333, 0.2917, 0.3333, 0.2917, 0.3333, 0.3333, 0.3333, 0.3333, 0.375, 0.2917, 0.375, 0.2917, 0.375, 0.3333, 0.375, 0.3333, 0.4167, 0.2917, 0.4167, 0.2917, 0.4167, 0.3333, 0.4167, 0.3333, 0.4583, 0.2917, 0.4583, 0.2917, 0.4583, 0.3333, 0.4583, 0.3333, 0.5, 0.2917, 0.5, 0.2917, 0.5, 0.3333, 0.5, 0.3333, 0.5417, 0.2917, 0.5417, 0.2917, 0.5417, 0.3333, 0.5417, 0.3333, 0.5833, 0.2917, 0.5833, 0.2917, 0.5833, 0.3333, 0.5833, 0.3333, 0.625, 0.2917, 0.625, 0.2917, 0.625, 0.3333, 0.625, 0.3333, 0.6667, 0.2917, 0.6667, 0.2917, 0.6667, 0.3333, 0.6667, 0.3333, 0.7083, 0.2917, 0.7083, 0.2917, 0.7083, 0.3333, 0.7083, 0.3333, 0.75, 0.2917, 0.75, 0.2917, 0.75, 0.3333, 0.75, 0.3333, 0.7917, 0.2917, 0.7917, 0.2917, 0.7917, 0.3333, 0.7917, 0.3333, 0.8333, 0.2917, 0.8333, 0.2917, 0.8333, 0.3333, 0.8333, 0.3333, 0.875, 0.2917, 0.875, 0.2917, 0.875, 0.3333, 0.875, 0.3333, 0.9167, 0.2917, 0.9167, 0.2917, 0.9167, 0.3333, 0.9167, 0.3333, 0.9583, 0.2917, 0.9583, 0.3333, 0.0, 0.375, 0.0, 0.375, 0.04167, 0.3333, 0.04167, 0.3333, 0.04167, 0.375, 0.04167, 0.375, 0.08333, 0.3333, 0.08333, 0.3333, 0.08333, 0.375, 0.08333, 0.375, 0.125, 0.3333, 0.125, 0.3333, 0.125, 0.375, 0.125, 0.375, 0.1667, 0.3333, 0.1667, 0.3333, 0.1667, 0.375, 0.1667, 0.375, 0.2083, 0.3333, 0.2083, 0.3333, 0.2083, 0.375, 0.2083, 0.375, 0.25, 0.3333, 0.25, 0.3333, 0.25, 0.375, 0.25, 0.375, 0.2917, 0.3333, 0.2917, 0.3333, 0.2917, 0.375, 0.2917, 0.375, 0.3333, 0.3333, 0.3333, 0.3333, 0.3333, 0.375, 0.3333, 0.375, 0.375, 0.3333, 0.375, 0.3333, 0.375, 0.375, 0.375, 0.375, 0.4167, 0.3333, 0.4167, 0.3333, 0.4167, 0.375, 0.4167, 0.375, 0.4583, 0.3333, 0.4583, 0.3333, 0.4583, 0.375, 0.4583, 0.375, 0.5, 0.3333, 0.5, 0.3333, 0.5, 0.375, 0.5, 0.375, 0.5417, 0.3333, 0.5417, 0.3333, 0.5417, 0.375, 0.5417, 0.375, 0.5833, 0.3333, 0.5833, 0.3333, 0.5833, 0.375, 0.5833, 0.375, 0.625, 0.3333, 0.625, 0.3333, 0.625, 0.375, 0.625, 0.375, 0.6667, 0.3333, 0.6667, 0.3333, 0.6667, 0.375, 0.6667, 0.375, 0.7083, 0.3333, 0.7083, 0.3333, 0.7083, 0.375, 0.7083, 0.375, 0.75, 0.3333, 0.75, 0.3333, 0.75, 0.375, 0.75, 0.375, 0.7917, 0.3333, 0.7917, 0.3333, 0.7917, 0.375, 0.7917, 0.375, 0.8333, 0.3333, 0.8333, 0.3333, 0.8333, 0.375, 0.8333, 0.375, 0.875, 0.3333, 0.875, 0.3333, 0.875, 0.375, 0.875, 0.375, 0.9167, 0.3333, 0.9167, 0.3333, 0.9167, 0.375, 0.9167, 0.375, 0.9583, 0.3333, 0.9583, 0.375, 0.0, 0.4167, 0.0, 0.4167, 0.04167, 0.375, 0.04167, 0.375, 0.04167, 0.4167, 0.04167, 0.4167, 0.08333, 0.375, 0.08333, 0.375, 0.08333, 0.4167, 0.08333, 0.4167, 0.125, 0.375, 0.125, 0.375, 0.125, 0.4167, 0.125, 0.4167, 0.1667, 0.375, 0.1667, 0.375, 0.1667, 0.4167, 0.1667, 0.4167, 0.2083, 0.375, 0.2083, 0.375, 0.2083, 0.4167, 0.2083, 0.4167, 0.25, 0.375, 0.25, 0.375, 0.25, 0.4167, 0.25, 0.4167, 0.2917, 0.375, 0.2917, 0.375, 0.2917, 0.4167, 0.2917, 0.4167, 0.3333, 0.375, 0.3333, 0.375, 0.3333, 0.4167, 0.3333, 0.4167, 0.375, 0.375, 0.375, 0.375, 0.375, 0.4167, 0.375, 0.4167, 0.4167, 0.375, 0.4167, 0.375, 0.4167, 0.4167, 0.4167, 0.4167, 0.4583, 0.375, 0.4583, 0.375, 0.4583, 0.4167, 0.4583, 0.4167, 0.5, 0.375, 0.5, 0.375, 0.5, 0.4167, 0.5, 0.4167, 0.5417, 0.375, 0.5417, 0.375, 0.5417, 0.4167, 0.5417, 0.4167, 0.5833, 0.375, 0.5833, 0.375, 0.5833, 0.4167, 0.5833, 0.4167, 0.625, 0.375, 0.625, 0.375, 0.625, 0.4167, 0.625, 0.4167, 0.6667, 0.375, 0.6667, 0.375, 0.6667, 0.4167, 0.6667, 0.4167, 0.7083, 0.375, 0.7083, 0.375, 0.7083, 0.4167, 0.7083, 0.4167, 0.75, 0.375, 0.75, 0.375, 0.75, 0.4167, 0.75, 0.4167, 0.7917, 0.375, 0.7917, 0.375, 0.7917, 0.4167, 0.7917, 0.4167, 0.8333, 0.375, 0.8333, 0.375, 0.8333, 0.4167, 0.8333, 0.4167, 0.875, 0.375, 0.875, 0.375, 0.875, 0.4167, 0.875, 0.4167, 0.9167, 0.375, 0.9167, 0.375, 0.9167, 0.4167, 0.9167, 0.4167, 0.9583, 0.375, 0.9583, 0.4167, 0.0, 0.4583, 0.0, 0.4583, 0.04167, 0.4167, 0.04167, 0.4167, 0.04167, 0.4583, 0.04167, 0.4583, 0.08333, 0.4167, 0.08333, 0.4167, 0.08333, 0.4583, 0.08333, 0.4583, 0.125, 0.4167, 0.125, 0.4167, 0.125, 0.4583, 0.125, 0.4583, 0.1667, 0.4167, 0.1667, 0.4167, 0.1667, 0.4583, 0.1667, 0.4583, 0.2083, 0.4167, 0.2083, 0.4167, 0.2083, 0.4583, 0.2083, 0.4583, 0.25, 0.4167, 0.25, 0.4167, 0.25, 0.4583, 0.25, 0.4583, 0.2917, 0.4167, 0.2917, 0.4167, 0.2917, 0.4583, 0.2917, 0.4583, 0.3333, 0.4167, 0.3333, 0.4167, 0.3333, 0.4583, 0.3333, 0.4583, 0.375, 0.4167, 0.375, 0.4167, 0.375, 0.4583, 0.375, 0.4583, 0.4167, 0.4167, 0.4167, 0.4167, 0.4167, 0.4583, 0.4167, 0.4583, 0.4583, 0.4167, 0.4583, 0.4167, 0.4583, 0.4583, 0.4583, 0.4583, 0.5, 0.4167, 0.5, 0.4167, 0.5, 0.4583, 0.5, 0.4583, 0.5417, 0.4167, 0.5417, 0.4167, 0.5417, 0.4583, 0.5417, 0.4583, 0.5833, 0.4167, 0.5833, 0.4167, 0.5833, 0.4583, 0.5833, 0.4583, 0.625, 0.4167, 0.625, 0.4167, 0.625, 0.4583, 0.625, 0.4583, 0.6667, 0.4167, 0.6667, 0.4167, 0.6667, 0.4583, 0.6667, 0.4583, 0.7083, 0.4167, 0.7083, 0.4167, 0.7083, 0.4583, 0.7083, 0.4583, 0.75, 0.4167, 0.75, 0.4167, 0.75, 0.4583, 0.75, 0.4583, 0.7917, 0.4167, 0.7917, 0.4167, 0.7917, 0.4583, 0.7917, 0.4583, 0.8333, 0.4167, 0.8333, 0.4167, 0.8333, 0.4583, 0.8333, 0.4583, 0.875, 0.4167, 0.875, 0.4167, 0.875, 0.4583, 0.875, 0.4583, 0.9167, 0.4167, 0.9167, 0.4167, 0.9167, 0.4583, 0.9167, 0.4583, 0.9583, 0.4167, 0.9583, 0.4583, 0.0, 0.5, 0.0, 0.5, 0.04167, 0.4583, 0.04167, 0.4583, 0.04167, 0.5, 0.04167, 0.5, 0.08333, 0.4583, 0.08333, 0.4583, 0.08333, 0.5, 0.08333, 0.5, 0.125, 0.4583, 0.125, 0.4583, 0.125, 0.5, 0.125, 0.5, 0.1667, 0.4583, 0.1667, 0.4583, 0.1667, 0.5, 0.1667, 0.5, 0.2083, 0.4583, 0.2083, 0.4583, 0.2083, 0.5, 0.2083, 0.5, 0.25, 0.4583, 0.25, 0.4583, 0.25, 0.5, 0.25, 0.5, 0.2917, 0.4583, 0.2917, 0.4583, 0.2917, 0.5, 0.2917, 0.5, 0.3333, 0.4583, 0.3333, 0.4583, 0.3333, 0.5, 0.3333, 0.5, 0.375, 0.4583, 0.375, 0.4583, 0.375, 0.5, 0.375, 0.5, 0.4167, 0.4583, 0.4167, 0.4583, 0.4167, 0.5, 0.4167, 0.5, 0.4583, 0.4583, 0.4583, 0.4583, 0.4583, 0.5, 0.4583, 0.5, 0.5, 0.4583, 0.5, 0.4583, 0.5, 0.5, 0.5, 0.5, 0.5417, 0.4583, 0.5417, 0.4583, 0.5417, 0.5, 0.5417, 0.5, 0.5833, 0.4583, 0.5833, 0.4583, 0.5833, 0.5, 0.5833, 0.5, 0.625, 0.4583, 0.625, 0.4583, 0.625, 0.5, 0.625, 0.5, 0.6667, 0.4583, 0.6667, 0.4583, 0.6667, 0.5, 0.6667, 0.5, 0.7083, 0.4583, 0.7083, 0.4583, 0.7083, 0.5, 0.7083, 0.5, 0.75, 0.4583, 0.75, 0.4583, 0.75, 0.5, 0.75, 0.5, 0.7917, 0.4583, 0.7917, 0.4583, 0.7917, 0.5, 0.7917, 0.5, 0.8333, 0.4583, 0.8333, 0.4583, 0.8333, 0.5, 0.8333, 0.5, 0.875, 0.4583, 0.875, 0.4583, 0.875, 0.5, 0.875, 0.5, 0.9167, 0.4583, 0.9167, 0.4583, 0.9167, 0.5, 0.9167, 0.5, 0.9583, 0.4583, 0.9583, 0.5, 0.0, 0.5417, 0.0, 0.5417, 0.04167, 0.5, 0.04167, 0.5, 0.04167, 0.5417, 0.04167, 0.5417, 0.08333, 0.5, 0.08333, 0.5, 0.08333, 0.5417, 0.08333, 0.5417, 0.125, 0.5, 0.125, 0.5, 0.125, 0.5417, 0.125, 0.5417, 0.1667, 0.5, 0.1667, 0.5, 0.1667, 0.5417, 0.1667, 0.5417, 0.2083, 0.5, 0.2083, 0.5, 0.2083, 0.5417, 0.2083, 0.5417, 0.25, 0.5, 0.25, 0.5, 0.25, 0.5417, 0.25, 0.5417, 0.2917, 0.5, 0.2917, 0.5, 0.2917, 0.5417, 0.2917, 0.5417, 0.3333, 0.5, 0.3333, 0.5, 0.3333, 0.5417, 0.3333, 0.5417, 0.375, 0.5, 0.375, 0.5, 0.375, 0.5417, 0.375, 0.5417, 0.4167, 0.5, 0.4167, 0.5, 0.4167, 0.5417, 0.4167, 0.5417, 0.4583, 0.5, 0.4583, 0.5, 0.4583, 0.5417, 0.4583, 0.5417, 0.5, 0.5, 0.5, 0.5, 0.5, 0.5417, 0.5, 0.5417, 0.5417, 0.5, 0.5417, 0.5, 0.5417, 0.5417, 0.5417, 0.5417, 0.5833, 0.5, 0.5833, 0.5, 0.5833, 0.5417, 0.5833, 0.5417, 0.625, 0.5, 0.625, 0.5, 0.625, 0.5417, 0.625, 0.5417, 0.6667, 0.5, 0.6667, 0.5, 0.6667, 0.5417, 0.6667, 0.5417, 0.7083, 0.5, 0.7083, 0.5, 0.7083, 0.5417, 0.7083, 0.5417, 0.75, 0.5, 0.75, 0.5, 0.75, 0.5417, 0.75, 0.5417, 0.7917, 0.5, 0.7917, 0.5, 0.7917, 0.5417, 0.7917, 0.5417, 0.8333, 0.5, 0.8333, 0.5, 0.8333, 0.5417, 0.8333, 0.5417, 0.875, 0.5, 0.875, 0.5, 0.875, 0.5417, 0.875, 0.5417, 0.9167, 0.5, 0.9167, 0.5, 0.9167, 0.5417, 0.9167, 0.5417, 0.9583, 0.5, 0.9583, 0.5417, 0.0, 0.5833, 0.0, 0.5833, 0.04167, 0.5417, 0.04167, 0.5417, 0.04167, 0.5833, 0.04167, 0.5833, 0.08333, 0.5417, 0.08333, 0.5417, 0.08333, 0.5833, 0.08333, 0.5833, 0.125, 0.5417, 0.125, 0.5417, 0.125, 0.5833, 0.125, 0.5833, 0.1667, 0.5417, 0.1667, 0.5417, 0.1667, 0.5833, 0.1667, 0.5833, 0.2083, 0.5417, 0.2083, 0.5417, 0.2083, 0.5833, 0.2083, 0.5833, 0.25, 0.5417, 0.25, 0.5417, 0.25, 0.5833, 0.25, 0.5833, 0.2917, 0.5417, 0.2917, 0.5417, 0.2917, 0.5833, 0.2917, 0.5833, 0.3333, 0.5417, 0.3333, 0.5417, 0.3333, 0.5833, 0.3333, 0.5833, 0.375, 0.5417, 0.375, 0.5417, 0.375, 0.5833, 0.375, 0.5833, 0.4167, 0.5417, 0.4167, 0.5417, 0.4167, 0.5833, 0.4167, 0.5833, 0.4583, 0.5417, 0.4583, 0.5417, 0.4583, 0.5833, 0.4583, 0.5833, 0.5, 0.5417, 0.5, 0.5417, 0.5, 0.5833, 0.5, 0.5833, 0.5417, 0.5417, 0.5417, 0.5417, 0.5417, 0.5833, 0.5417, 0.5833, 0.5833, 0.5417, 0.5833, 0.5417, 0.5833, 0.5833, 0.5833, 0.5833, 0.625, 0.5417, 0.625, 0.5417, 0.625, 0.5833, 0.625, 0.5833, 0.6667, 0.5417, 0.6667, 0.5417, 0.6667, 0.5833, 0.6667, 0.5833, 0.7083, 0.5417, 0.7083, 0.5417, 0.7083, 0.5833, 0.7083, 0.5833, 0.75, 0.5417, 0.75, 0.5417, 0.75, 0.5833, 0.75, 0.5833, 0.7917, 0.5417, 0.7917, 0.5417, 0.7917, 0.5833, 0.7917, 0.5833, 0.8333, 0.5417, 0.8333, 0.5417, 0.8333, 0.5833, 0.8333, 0.5833, 0.875, 0.5417, 0.875, 0.5417, 0.875, 0.5833, 0.875, 0.5833, 0.9167, 0.5417, 0.9167, 0.5417, 0.9167, 0.5833, 0.9167, 0.5833, 0.9583, 0.5417, 0.9583, 0.5833, 0.0, 0.625, 0.0, 0.625, 0.04167, 0.5833, 0.04167, 0.5833, 0.04167, 0.625, 0.04167, 0.625, 0.08333, 0.5833, 0.08333, 0.5833, 0.08333, 0.625, 0.08333, 0.625, 0.125, 0.5833, 0.125, 0.5833, 0.125, 0.625, 0.125, 0.625, 0.1667, 0.5833, 0.1667, 0.5833, 0.1667, 0.625, 0.1667, 0.625, 0.2083, 0.5833, 0.2083, 0.5833, 0.2083, 0.625, 0.2083, 0.625, 0.25, 0.5833, 0.25, 0.5833, 0.25, 0.625, 0.25, 0.625, 0.2917, 0.5833, 0.2917, 0.5833, 0.2917, 0.625, 0.2917, 0.625, 0.3333, 0.5833, 0.3333, 0.5833, 0.3333, 0.625, 0.3333, 0.625, 0.375, 0.5833, 0.375, 0.5833, 0.375, 0.625, 0.375, 0.625, 0.4167, 0.5833, 0.4167, 0.5833, 0.4167, 0.625, 0.4167, 0.625, 0.4583, 0.5833, 0.4583, 0.5833, 0.4583, 0.625, 0.4583, 0.625, 0.5, 0.5833, 0.5, 0.5833, 0.5, 0.625, 0.5, 0.625, 0.5417, 0.5833, 0.5417, 0.5833, 0.5417, 0.625, 0.5417, 0.625, 0.5833, 0.5833, 0.5833, 0.5833, 0.5833, 0.625, 0.5833, 0.625, 0.625, 0.5833, 0.625, 0.5833, 0.625, 0.625, 0.625, 0.625, 0.6667, 0.5833, 0.6667, 0.5833, 0.6667, 0.625, 0.6667, 0.625, 0.7083, 0.5833, 0.7083, 0.5833, 0.7083, 0.625, 0.7083, 0.625, 0.75, 0.5833, 0.75, 0.5833, 0.75, 0.625, 0.75, 0.625, 0.7917, 0.5833, 0.7917, 0.5833, 0.7917, 0.625, 0.7917, 0.625, 0.8333, 0.5833, 0.8333, 0.5833, 0.8333, 0.625, 0.8333, 0.625, 0.875, 0.5833, 0.875, 0.5833, 0.875, 0.625, 0.875, 0.625, 0.9167, 0.5833, 0.9167, 0.5833, 0.9167, 0.625, 0.9167, 0.625, 0.9583, 0.5833, 0.9583, 0.625, 0.0, 0.6667, 0.0, 0.6667, 0.04167, 0.625, 0.04167, 0.625, 0.04167, 0.6667, 0.04167, 0.6667, 0.08333, 0.625, 0.08333, 0.625, 0.08333, 0.6667, 0.08333, 0.6667, 0.125, 0.625, 0.125, 0.625, 0.125, 0.6667, 0.125, 0.6667, 0.1667, 0.625, 0.1667, 0.625, 0.1667, 0.6667, 0.1667, 0.6667, 0.2083, 0.625, 0.2083, 0.625, 0.2083, 0.6667, 0.2083, 0.6667, 0.25, 0.625, 0.25, 0.625, 0.25, 0.6667, 0.25, 0.6667, 0.2917, 0.625, 0.2917, 0.625, 0.2917, 0.6667, 0.2917, 0.6667, 0.3333, 0.625, 0.3333, 0.625, 0.3333, 0.6667, 0.3333, 0.6667, 0.375, 0.625, 0.375, 0.625, 0.375, 0.6667, 0.375, 0.6667, 0.4167, 0.625, 0.4167, 0.625, 0.4167, 0.6667, 0.4167, 0.6667, 0.4583, 0.625, 0.4583, 0.625, 0.4583, 0.6667, 0.4583, 0.6667, 0.5, 0.625, 0.5, 0.625, 0.5, 0.6667, 0.5, 0.6667, 0.5417, 0.625, 0.5417, 0.625, 0.5417, 0.6667, 0.5417, 0.6667, 0.5833, 0.625, 0.5833, 0.625, 0.5833, 0.6667, 0.5833, 0.6667, 0.625, 0.625, 0.625, 0.625, 0.625, 0.6667, 0.625, 0.6667, 0.6667, 0.625, 0.6667, 0.625, 0.6667, 0.6667, 0.6667, 0.6667, 0.7083, 0.625, 0.7083, 0.625, 0.7083, 0.6667, 0.7083, 0.6667, 0.75, 0.625, 0.75, 0.625, 0.75, 0.6667, 0.75, 0.6667, 0.7917, 0.625, 0.7917, 0.625, 0.7917, 0.6667, 0.7917, 0.6667, 0.8333, 0.625, 0.8333, 0.625, 0.8333, 0.6667, 0.8333, 0.6667, 0.875, 0.625, 0.875, 0.625, 0.875, 0.6667, 0.875, 0.6667, 0.9167, 0.625, 0.9167, 0.625, 0.9167, 0.6667, 0.9167, 0.6667, 0.9583, 0.625, 0.9583, 0.6667, 0.0, 0.7083, 0.0, 0.7083, 0.04167, 0.6667, 0.04167, 0.6667, 0.04167, 0.7083, 0.04167, 0.7083, 0.08333, 0.6667, 0.08333, 0.6667, 0.08333, 0.7083, 0.08333, 0.7083, 0.125, 0.6667, 0.125, 0.6667, 0.125, 0.7083, 0.125, 0.7083, 0.1667, 0.6667, 0.1667, 0.6667, 0.1667, 0.7083, 0.1667, 0.7083, 0.2083, 0.6667, 0.2083, 0.6667, 0.2083, 0.7083, 0.2083, 0.7083, 0.25, 0.6667, 0.25, 0.6667, 0.25, 0.7083, 0.25, 0.7083, 0.2917, 0.6667, 0.2917, 0.6667, 0.2917, 0.7083, 0.2917, 0.7083, 0.3333, 0.6667, 0.3333, 0.6667, 0.3333, 0.7083, 0.3333, 0.7083, 0.375, 0.6667, 0.375, 0.6667, 0.375, 0.7083, 0.375, 0.7083, 0.4167, 0.6667, 0.4167, 0.6667, 0.4167, 0.7083, 0.4167, 0.7083, 0.4583, 0.6667, 0.4583, 0.6667, 0.4583, 0.7083, 0.4583, 0.7083, 0.5, 0.6667, 0.5, 0.6667, 0.5, 0.7083, 0.5, 0.7083, 0.5417, 0.6667, 0.5417, 0.6667, 0.5417, 0.7083, 0.5417, 0.7083, 0.5833, 0.6667, 0.5833, 0.6667, 0.5833, 0.7083, 0.5833, 0.7083, 0.625, 0.6667, 0.625, 0.6667, 0.625, 0.7083, 0.625, 0.7083, 0.6667, 0.6667, 0.6667, 0.6667, 0.6667, 0.7083, 0.6667, 0.7083, 0.7083, 0.6667, 0.7083, 0.6667, 0.7083, 0.7083, 0.7083, 0.7083, 0.75, 0.6667, 0.75, 0.6667, 0.75, 0.7083, 0.75, 0.7083, 0.7917, 0.6667, 0.7917, 0.6667, 0.7917, 0.7083, 0.7917, 0.7083, 0.8333, 0.6667, 0.8333, 0.6667, 0.8333, 0.7083, 0.8333, 0.7083, 0.875, 0.6667, 0.875, 0.6667, 0.875, 0.7083, 0.875, 0.7083, 0.9167, 0.6667, 0.9167, 0.6667, 0.9167, 0.7083, 0.9167, 0.7083, 0.9583, 0.6667, 0.9583, 0.7083, 0.0, 0.75, 0.0, 0.75, 0.04167, 0.7083, 0.04167, 0.7083, 0.04167, 0.75, 0.04167, 0.75, 0.08333, 0.7083, 0.08333, 0.7083, 0.08333, 0.75, 0.08333, 0.75, 0.125, 0.7083, 0.125, 0.7083, 0.125, 0.75, 0.125, 0.75, 0.1667, 0.7083, 0.1667, 0.7083, 0.1667, 0.75, 0.1667, 0.75, 0.2083, 0.7083, 0.2083, 0.7083, 0.2083, 0.75, 0.2083, 0.75, 0.25, 0.7083, 0.25, 0.7083, 0.25, 0.75, 0.25, 0.75, 0.2917, 0.7083, 0.2917, 0.7083, 0.2917, 0.75, 0.2917, 0.75, 0.3333, 0.7083, 0.3333, 0.7083, 0.3333, 0.75, 0.3333, 0.75, 0.375, 0.7083, 0.375, 0.7083, 0.375, 0.75, 0.375, 0.75, 0.4167, 0.7083, 0.4167, 0.7083, 0.4167, 0.75, 0.4167, 0.75, 0.4583, 0.7083, 0.4583, 0.7083, 0.4583, 0.75, 0.4583, 0.75, 0.5, 0.7083, 0.5, 0.7083, 0.5, 0.75, 0.5, 0.75, 0.5417, 0.7083, 0.5417, 0.7083, 0.5417, 0.75, 0.5417, 0.75, 0.5833, 0.7083, 0.5833, 0.7083, 0.5833, 0.75, 0.5833, 0.75, 0.625, 0.7083, 0.625, 0.7083, 0.625, 0.75, 0.625, 0.75, 0.6667, 0.7083, 0.6667, 0.7083, 0.6667, 0.75, 0.6667, 0.75, 0.7083, 0.7083, 0.7083, 0.7083, 0.7083, 0.75, 0.7083, 0.75, 0.75, 0.7083, 0.75, 0.7083, 0.75, 0.75, 0.75, 0.75, 0.7917, 0.7083, 0.7917, 0.7083, 0.7917, 0.75, 0.7917, 0.75, 0.8333, 0.7083, 0.8333, 0.7083, 0.8333, 0.75, 0.8333, 0.75, 0.875, 0.7083, 0.875, 0.7083, 0.875, 0.75, 0.875, 0.75, 0.9167, 0.7083, 0.9167, 0.7083, 0.9167, 0.75, 0.9167, 0.75, 0.9583, 0.7083, 0.9583, 0.75, 0.0, 0.7917, 0.0, 0.7917, 0.04167, 0.75, 0.04167, 0.75, 0.04167, 0.7917, 0.04167, 0.7917, 0.08333, 0.75, 0.08333, 0.75, 0.08333, 0.7917, 0.08333, 0.7917, 0.125, 0.75, 0.125, 0.75, 0.125, 0.7917, 0.125, 0.7917, 0.1667, 0.75, 0.1667, 0.75, 0.1667, 0.7917, 0.1667, 0.7917, 0.2083, 0.75, 0.2083, 0.75, 0.2083, 0.7917, 0.2083, 0.7917, 0.25, 0.75, 0.25, 0.75, 0.25, 0.7917, 0.25, 0.7917, 0.2917, 0.75, 0.2917, 0.75, 0.2917, 0.7917, 0.2917, 0.7917, 0.3333, 0.75, 0.3333, 0.75, 0.3333, 0.7917, 0.3333, 0.7917, 0.375, 0.75, 0.375, 0.75, 0.375, 0.7917, 0.375, 0.7917, 0.4167, 0.75, 0.4167, 0.75, 0.4167, 0.7917, 0.4167, 0.7917, 0.4583, 0.75, 0.4583, 0.75, 0.4583, 0.7917, 0.4583, 0.7917, 0.5, 0.75, 0.5, 0.75, 0.5, 0.7917, 0.5, 0.7917, 0.5417, 0.75, 0.5417, 0.75, 0.5417, 0.7917, 0.5417, 0.7917, 0.5833, 0.75, 0.5833, 0.75, 0.5833, 0.7917, 0.5833, 0.7917, 0.625, 0.75, 0.625, 0.75, 0.625, 0.7917, 0.625, 0.7917, 0.6667, 0.75, 0.6667, 0.75, 0.6667, 0.7917, 0.6667, 0.7917, 0.7083, 0.75, 0.7083, 0.75, 0.7083, 0.7917, 0.7083, 0.7917, 0.75, 0.75, 0.75, 0.75, 0.75, 0.7917, 0.75, 0.7917, 0.7917, 0.75, 0.7917, 0.75, 0.7917, 0.7917, 0.7917, 0.7917, 0.8333, 0.75, 0.8333, 0.75, 0.8333, 0.7917, 0.8333, 0.7917, 0.875, 0.75, 0.875, 0.75, 0.875, 0.7917, 0.875, 0.7917, 0.9167, 0.75, 0.9167, 0.75, 0.9167, 0.7917, 0.9167, 0.7917, 0.9583, 0.75, 0.9583, 0.7917, 0.0, 0.8333, 0.0, 0.8333, 0.04167, 0.7917, 0.04167, 0.7917, 0.04167, 0.8333, 0.04167, 0.8333, 0.08333, 0.7917, 0.08333, 0.7917, 0.08333, 0.8333, 0.08333, 0.8333, 0.125, 0.7917, 0.125, 0.7917, 0.125, 0.8333, 0.125, 0.8333, 0.1667, 0.7917, 0.1667, 0.7917, 0.1667, 0.8333, 0.1667, 0.8333, 0.2083, 0.7917, 0.2083, 0.7917, 0.2083, 0.8333, 0.2083, 0.8333, 0.25, 0.7917, 0.25, 0.7917, 0.25, 0.8333, 0.25, 0.8333, 0.2917, 0.7917, 0.2917, 0.7917, 0.2917, 0.8333, 0.2917, 0.8333, 0.3333, 0.7917, 0.3333, 0.7917, 0.3333, 0.8333, 0.3333, 0.8333, 0.375, 0.7917, 0.375, 0.7917, 0.375, 0.8333, 0.375, 0.8333, 0.4167, 0.7917, 0.4167, 0.7917, 0.4167, 0.8333, 0.4167, 0.8333, 0.4583, 0.7917, 0.4583, 0.7917, 0.4583, 0.8333, 0.4583, 0.8333, 0.5, 0.7917, 0.5, 0.7917, 0.5, 0.8333, 0.5, 0.8333, 0.5417, 0.7917, 0.5417, 0.7917, 0.5417, 0.8333, 0.5417, 0.8333, 0.5833, 0.7917, 0.5833, 0.7917, 0.5833, 0.8333, 0.5833, 0.8333, 0.625, 0.7917, 0.625, 0.7917, 0.625, 0.8333, 0.625, 0.8333, 0.6667, 0.7917, 0.6667, 0.7917, 0.6667, 0.8333, 0.6667, 0.8333, 0.7083, 0.7917, 0.7083, 0.7917, 0.7083, 0.8333, 0.7083, 0.8333, 0.75, 0.7917, 0.75, 0.7917, 0.75, 0.8333, 0.75, 0.8333, 0.7917, 0.7917, 0.7917, 0.7917, 0.7917, 0.8333, 0.7917, 0.8333, 0.8333, 0.7917, 0.8333, 0.7917, 0.8333, 0.8333, 0.8333, 0.8333, 0.875, 0.7917, 0.875, 0.7917, 0.875, 0.8333, 0.875, 0.8333, 0.9167, 0.7917, 0.9167, 0.7917, 0.9167, 0.8333, 0.9167, 0.8333, 0.9583, 0.7917, 0.9583, 0.8333, 0.0, 0.875, 0.0, 0.875, 0.04167, 0.8333, 0.04167, 0.8333, 0.04167, 0.875, 0.04167, 0.875, 0.08333, 0.8333, 0.08333, 0.8333, 0.08333, 0.875, 0.08333, 0.875, 0.125, 0.8333, 0.125, 0.8333, 0.125, 0.875, 0.125, 0.875, 0.1667, 0.8333, 0.1667, 0.8333, 0.1667, 0.875, 0.1667, 0.875, 0.2083, 0.8333, 0.2083, 0.8333, 0.2083, 0.875, 0.2083, 0.875, 0.25, 0.8333, 0.25, 0.8333, 0.25, 0.875, 0.25, 0.875, 0.2917, 0.8333, 0.2917, 0.8333, 0.2917, 0.875, 0.2917, 0.875, 0.3333, 0.8333, 0.3333, 0.8333, 0.3333, 0.875, 0.3333, 0.875, 0.375, 0.8333, 0.375, 0.8333, 0.375, 0.875, 0.375, 0.875, 0.4167, 0.8333, 0.4167, 0.8333, 0.4167, 0.875, 0.4167, 0.875, 0.4583, 0.8333, 0.4583, 0.8333, 0.4583, 0.875, 0.4583, 0.875, 0.5, 0.8333, 0.5, 0.8333, 0.5, 0.875, 0.5, 0.875, 0.5417, 0.8333, 0.5417, 0.8333, 0.5417, 0.875, 0.5417, 0.875, 0.5833, 0.8333, 0.5833, 0.8333, 0.5833, 0.875, 0.5833, 0.875, 0.625, 0.8333, 0.625, 0.8333, 0.625, 0.875, 0.625, 0.875, 0.6667, 0.8333, 0.6667, 0.8333, 0.6667, 0.875, 0.6667, 0.875, 0.7083, 0.8333, 0.7083, 0.8333, 0.7083, 0.875, 0.7083, 0.875, 0.75, 0.8333, 0.75, 0.8333, 0.75, 0.875, 0.75, 0.875, 0.7917, 0.8333, 0.7917, 0.8333, 0.7917, 0.875, 0.7917, 0.875, 0.8333, 0.8333, 0.8333, 0.8333, 0.8333, 0.875, 0.8333, 0.875, 0.875, 0.8333, 0.875, 0.8333, 0.875, 0.875, 0.875, 0.875, 0.9167, 0.8333, 0.9167, 0.8333, 0.9167, 0.875, 0.9167, 0.875, 0.9583, 0.8333, 0.9583, 0.875, 0.0, 0.9167, 0.0, 0.9167, 0.04167, 0.875, 0.04167, 0.875, 0.04167, 0.9167, 0.04167, 0.9167, 0.08333, 0.875, 0.08333, 0.875, 0.08333, 0.9167, 0.08333, 0.9167, 0.125, 0.875, 0.125, 0.875, 0.125, 0.9167, 0.125, 0.9167, 0.1667, 0.875, 0.1667, 0.875, 0.1667, 0.9167, 0.1667, 0.9167, 0.2083, 0.875, 0.2083, 0.875, 0.2083, 0.9167, 0.2083, 0.9167, 0.25, 0.875, 0.25, 0.875, 0.25, 0.9167, 0.25, 0.9167, 0.2917, 0.875, 0.2917, 0.875, 0.2917, 0.9167, 0.2917, 0.9167, 0.3333, 0.875, 0.3333, 0.875, 0.3333, 0.9167, 0.3333, 0.9167, 0.375, 0.875, 0.375, 0.875, 0.375, 0.9167, 0.375, 0.9167, 0.4167, 0.875, 0.4167, 0.875, 0.4167, 0.9167, 0.4167, 0.9167, 0.4583, 0.875, 0.4583, 0.875, 0.4583, 0.9167, 0.4583, 0.9167, 0.5, 0.875, 0.5, 0.875, 0.5, 0.9167, 0.5, 0.9167, 0.5417, 0.875, 0.5417, 0.875, 0.5417, 0.9167, 0.5417, 0.9167, 0.5833, 0.875, 0.5833, 0.875, 0.5833, 0.9167, 0.5833, 0.9167, 0.625, 0.875, 0.625, 0.875, 0.625, 0.9167, 0.625, 0.9167, 0.6667, 0.875, 0.6667, 0.875, 0.6667, 0.9167, 0.6667, 0.9167, 0.7083, 0.875, 0.7083, 0.875, 0.7083, 0.9167, 0.7083, 0.9167, 0.75, 0.875, 0.75, 0.875, 0.75, 0.9167, 0.75, 0.9167, 0.7917, 0.875, 0.7917, 0.875, 0.7917, 0.9167, 0.7917, 0.9167, 0.8333, 0.875, 0.8333, 0.875, 0.8333, 0.9167, 0.8333, 0.9167, 0.875, 0.875, 0.875, 0.875, 0.875, 0.9167, 0.875, 0.9167, 0.9167, 0.875, 0.9167, 0.875, 0.9167, 0.9167, 0.9167, 0.9167, 0.9583, 0.875, 0.9583, 0.9167, 0.0, 0.9583, 0.0, 0.9583, 0.04167, 0.9167, 0.04167, 0.9167, 0.04167, 0.9583, 0.04167, 0.9583, 0.08333, 0.9167, 0.08333, 0.9167, 0.08333, 0.9583, 0.08333, 0.9583, 0.125, 0.9167, 0.125, 0.9167, 0.125, 0.9583, 0.125, 0.9583, 0.1667, 0.9167, 0.1667, 0.9167, 0.1667, 0.9583, 0.1667, 0.9583, 0.2083, 0.9167, 0.2083, 0.9167, 0.2083, 0.9583, 0.2083, 0.9583, 0.25, 0.9167, 0.25, 0.9167, 0.25, 0.9583, 0.25, 0.9583, 0.2917, 0.9167, 0.2917, 0.9167, 0.2917, 0.9583, 0.2917, 0.9583, 0.3333, 0.9167, 0.3333, 0.9167, 0.3333, 0.9583, 0.3333, 0.9583, 0.375, 0.9167, 0.375, 0.9167, 0.375, 0.9583, 0.375, 0.9583, 0.4167, 0.9167, 0.4167, 0.9167, 0.4167, 0.9583, 0.4167, 0.9583, 0.4583, 0.9167, 0.4583, 0.9167, 0.4583, 0.9583, 0.4583, 0.9583, 0.5, 0.9167, 0.5, 0.9167, 0.5, 0.9583, 0.5, 0.9583, 0.5417, 0.9167, 0.5417, 0.9167, 0.5417, 0.9583, 0.5417, 0.9583, 0.5833, 0.9167, 0.5833, 0.9167, 0.5833, 0.9583, 0.5833, 0.9583, 0.625, 0.9167, 0.625, 0.9167, 0.625, 0.9583, 0.625, 0.9583, 0.6667, 0.9167, 0.6667, 0.9167, 0.6667, 0.9583, 0.6667, 0.9583, 0.7083, 0.9167, 0.7083, 0.9167, 0.7083, 0.9583, 0.7083, 0.9583, 0.75, 0.9167, 0.75, 0.9167, 0.75, 0.9583, 0.75, 0.9583, 0.7917, 0.9167, 0.7917, 0.9167, 0.7917, 0.9583, 0.7917, 0.9583, 0.8333, 0.9167, 0.8333, 0.9167, 0.8333, 0.9583, 0.8333, 0.9583, 0.875, 0.9167, 0.875, 0.9167, 0.875, 0.9583, 0.875, 0.9583, 0.9167, 0.9167, 0.9167, 0.9167, 0.9167, 0.9583, 0.9167, 0.9583, 0.9583, 0.9167, 0.9583, 0.9583, 0.0, 1.0, 0.0, 1.0, 0.04167, 0.9583, 0.04167, 0.9583, 0.04167, 1.0, 0.04167, 1.0, 0.08333, 0.9583, 0.08333, 0.9583, 0.08333, 1.0, 0.08333, 1.0, 0.125, 0.9583, 0.125, 0.9583, 0.125, 1.0, 0.125, 1.0, 0.1667, 0.9583, 0.1667, 0.9583, 0.1667, 1.0, 0.1667, 1.0, 0.2083, 0.9583, 0.2083, 0.9583, 0.2083, 1.0, 0.2083, 1.0, 0.25, 0.9583, 0.25, 0.9583, 0.25, 1.0, 0.25, 1.0, 0.2917, 0.9583, 0.2917, 0.9583, 0.2917, 1.0, 0.2917, 1.0, 0.3333, 0.9583, 0.3333, 0.9583, 0.3333, 1.0, 0.3333, 1.0, 0.375, 0.9583, 0.375, 0.9583, 0.375, 1.0, 0.375, 1.0, 0.4167, 0.9583, 0.4167, 0.9583, 0.4167, 1.0, 0.4167, 1.0, 0.4583, 0.9583, 0.4583, 0.9583, 0.4583, 1.0, 0.4583, 1.0, 0.5, 0.9583, 0.5, 0.9583, 0.5, 1.0, 0.5, 1.0, 0.5417, 0.9583, 0.5417, 0.9583, 0.5417, 1.0, 0.5417, 1.0, 0.5833, 0.9583, 0.5833, 0.9583, 0.5833, 1.0, 0.5833, 1.0, 0.625, 0.9583, 0.625, 0.9583, 0.625, 1.0, 0.625, 1.0, 0.6667, 0.9583, 0.6667, 0.9583, 0.6667, 1.0, 0.6667, 1.0, 0.7083, 0.9583, 0.7083, 0.9583, 0.7083, 1.0, 0.7083, 1.0, 0.75, 0.9583, 0.75, 0.9583, 0.75, 1.0, 0.75, 1.0, 0.7917, 0.9583, 0.7917, 0.9583, 0.7917, 1.0, 0.7917, 1.0, 0.8333, 0.9583, 0.8333, 0.9583, 0.8333, 1.0, 0.8333, 1.0, 0.875, 0.9583, 0.875, 0.9583, 0.875, 1.0, 0.875, 1.0, 0.9167, 0.9583, 0.9167, 0.9583, 0.9167, 1.0, 0.9167, 1.0, 0.9583, 0.9583, 0.9583])
me_plane.update()

# ---- objects
ob_light = bpy.data.objects.new('Light', light_light)
ob_camera = bpy.data.objects.new('Camera', cam_camera)
ob_plane = bpy.data.objects.new('Plane', me_plane)

# ---- transforms, parenting, visibility, modifiers, constraints
ob_light.location = (4.076, 1.005, 5.904)
ob_light.rotation_euler = (0.6503, 0.05522, 1.866)
ob_light.lock_rotations_4d = False
ob_light.empty_display_type = 'ARROWS'
ob_light.color = (0.0, 0.0, 0.0, 0.0)
ob_light.lineart.crease_threshold = 0.0
ob_camera.location = (7.359, -6.926, 4.958)
ob_camera.rotation_euler = (1.109, 0.0, 0.8149)
ob_camera.lock_rotations_4d = False
ob_camera.empty_display_type = 'ARROWS'
ob_camera.color = (0.0, 0.0, 0.0, 0.0)
ob_camera.display_type = 'WIRE'
ob_camera.lineart.crease_threshold = 0.0
ob_plane.location = (0.0, 0.0, 0.0)

# ---- collection membership
col_collection.objects.link(ob_light)
col_collection.objects.link(ob_camera)
col_collection.objects.link(ob_plane)

# ---- scene / render settings (as saved in the file)
scene.camera = ob_camera
scene.frame_start = 1; scene.frame_end = 250; scene.frame_set(1)
scene.render.engine = 'BLENDER_EEVEE_NEXT'
bpy.context.view_layer.update()

